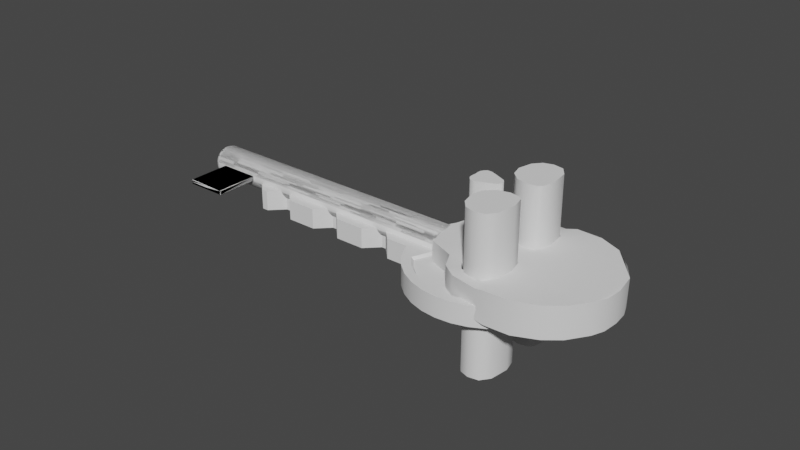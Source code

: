 # Source: skeleton_key_decimate.blend  (saved by Blender 2.80.47; exported with 4.5.12 LTS)
import bpy
from mathutils import Matrix  # noqa: F401  (used for matrix-valued properties, if any)

bpy.ops.wm.read_factory_settings(use_empty=True)
scene = bpy.context.scene
scene.name = 'Scene'

# ---- collections
col_collection = bpy.data.collections.new('Collection'); scene.collection.children.link(col_collection)
col_skeletonkey = bpy.data.collections.new('SkeletonKey'); scene.collection.children.link(col_skeletonkey)

# ---- node groups
ng_auto_smooth = bpy.data.node_groups.new('Auto Smooth', 'GeometryNodeTree')
_s = ng_auto_smooth.interface.new_socket(name='Geometry', in_out='OUTPUT', socket_type='NodeSocketGeometry')
_s = ng_auto_smooth.interface.new_socket(name='Geometry', in_out='INPUT', socket_type='NodeSocketGeometry')
_s = ng_auto_smooth.interface.new_socket(name='Angle', in_out='INPUT', socket_type='NodeSocketFloat')
_s.subtype = 'ANGLE'
_s.min_value = 0.0
_s.max_value = 3.142
ng_auto_smooth.is_modifier = True
_N = ng_auto_smooth.nodes; _L = ng_auto_smooth.links
n0 = _N.new('NodeGroupOutput'); n0.name = 'Group Output'; n0.location = (480, -100)
n1 = _N.new('NodeGroupInput'); n1.name = 'Group Input'; n1.location = (-420, -300)
n2 = _N.new('NodeGroupInput'); n2.name = 'Group Input.001'; n2.location = (-60, -100)
n3 = _N.new('GeometryNodeSetShadeSmooth'); n3.name = 'Set Shade Smooth'; n3.location = (120, -100)
n3.domain = 'EDGE'
n4 = _N.new('GeometryNodeSetShadeSmooth'); n4.name = 'Set Shade Smooth.001'; n4.location = (300, -100)
n5 = _N.new('GeometryNodeInputMeshEdgeAngle'); n5.name = 'Edge Angle'; n5.location = (-420, -220)
n6 = _N.new('GeometryNodeInputEdgeSmooth'); n6.name = 'Is Edge Smooth'; n6.location = (-60, -160)
n7 = _N.new('GeometryNodeInputShadeSmooth'); n7.name = 'Is Face Smooth'; n7.location = (-240, -340)
n8 = _N.new('FunctionNodeBooleanMath'); n8.name = 'Boolean Math'; n8.location = (-60, -220)
n9 = _N.new('FunctionNodeCompare'); n9.name = 'Compare'; n9.location = (-240, -180)
n9.operation = 'LESS_EQUAL'
_L.new(n5.outputs[0], n9.inputs[0])
_L.new(n4.outputs[0], n0.inputs[0])
_L.new(n1.outputs[1], n9.inputs[1])
_L.new(n9.outputs[0], n8.inputs[0])
_L.new(n7.outputs[0], n8.inputs[1])
_L.new(n2.outputs[0], n3.inputs[0])
_L.new(n6.outputs[0], n3.inputs[1])
_L.new(n3.outputs[0], n4.inputs[0])
_L.new(n8.outputs[0], n3.inputs[2])
n0.is_active_output = True

# ---- world
world_world = bpy.data.worlds.new('World'); scene.world = world_world
world_world.use_nodes = True; world_world.node_tree.nodes.clear()
_N = world_world.node_tree.nodes; _L = world_world.node_tree.links
n0 = _N.new('ShaderNodeOutputWorld'); n0.name = 'World Output'; n0.location = (300, 300)
n1 = _N.new('ShaderNodeBackground'); n1.name = 'Background'; n1.location = (10, 300)
n1.inputs[0].default_value = (0.05088, 0.05088, 0.05088, 1.0)
_L.new(n1.outputs[0], n0.inputs[0])
n0.is_active_output = True
world_world.color = (0.05088, 0.05088, 0.05088)
world_world.use_sun_shadow = False
world_world.sun_shadow_jitter_overblur = 0.0

# ---- meshes
me_circle_002 = bpy.data.meshes.new('Circle.002')
me_circle_002.from_pydata([(0.9573, 1.957, -0.01304), (0.7622, 1.938, -0.01304), (0.5746, 1.881, -0.01304), (0.4017, 1.789, -0.01304), (0.2502, 1.664, -0.01304), (0.1258, 1.513, -0.01304), (0.03339, 1.34, -0.01304), (-0.02352, 1.152, -0.01304), (-0.04273, 0.9571, -0.01304), (-0.02352, 0.762, -0.01304), (0.03339, 0.5744, -0.01304), (0.05636, 0.5314, -0.01304), (-1.777, -1.307, -0.01304), (0.5242, 0.06014, -0.01304), (0.5746, 0.03318, -0.01304), (0.7622, -0.02373, -0.01304), (0.9573, -0.04294, -0.01304), (1.152, -0.02373, -0.01304), (1.34, 0.03318, -0.01304), (1.513, 0.1256, -0.01304), (1.664, 0.25, -0.01304), (1.789, 0.4015, -0.01304), (1.881, 0.5744, -0.01304), (1.938, 0.762, -0.01304), (1.957, 0.9571, -0.01304), (1.938, 1.152, -0.01304), (1.881, 1.34, -0.01304), (1.789, 1.513, -0.01304), (1.664, 1.664, -0.01304), (1.513, 1.789, -0.01304), (1.34, 1.881, -0.01304), (1.152, 1.938, -0.01304), (-1.141, -1.613, -0.01304), (0.9573, 1.957, -0.1665), (0.7622, 1.938, -0.1665), (0.5746, 1.881, -0.1665), (0.4017, 1.789, -0.1665), (0.2502, 1.664, -0.1665), (0.1258, 1.513, -0.1665), (0.03339, 1.34, -0.1665), (-0.02352, 1.152, -0.1665), (-0.04273, 0.9571, -0.1665), (-0.02352, 0.762, -0.1665), (0.03339, 0.5744, -0.1665), (0.05636, 0.5314, -0.1665), (-1.777, -1.307, -0.1665), (0.5242, 0.06014, -0.1665), (0.5746, 0.03318, -0.1665), (0.7622, -0.02373, -0.1665), (0.9573, -0.04294, -0.1665), (1.152, -0.02373, -0.1665), (1.34, 0.03318, -0.1665), (1.513, 0.1256, -0.1665), (1.664, 0.25, -0.1665), (1.789, 0.4015, -0.1665), (1.881, 0.5744, -0.1665), (1.938, 0.762, -0.1665), (1.957, 0.9571, -0.1665), (1.938, 1.152, -0.1665), (1.881, 1.34, -0.1665), (1.789, 1.513, -0.1665), (1.664, 1.664, -0.1665), (1.513, 1.789, -0.1665), (1.34, 1.881, -0.1665), (1.152, 1.938, -0.1665), (-1.141, -1.613, -0.1665), (-1.728, -1.613, -0.01304), (-1.777, -1.565, -0.01304), (-1.777, -1.565, -0.1665), (-1.728, -1.613, -0.1665)], [], [(66, 69, 65, 32), (2, 35, 36, 3), (29, 62, 63, 30), (16, 49, 50, 17), (3, 36, 37, 4), (30, 63, 64, 31), (17, 50, 51, 18), (4, 37, 38, 5), (31, 64, 33, 0), (18, 51, 52, 19), (5, 38, 39, 6), (1, 2, 3, 4, 5, 6, 7, 8, 9, 10, 11, 12, 67, 66, 32, 13, 14, 15, 16, 17, 18, 19, 20, 21, 22, 23, 24, 25, 26, 27, 28, 29, 30, 31, 0), (19, 52, 53, 20), (6, 39, 40, 7), (34, 33, 64, 63, 62, 61, 60, 59, 58, 57, 56, 55, 54, 53, 52, 51, 50, 49, 48, 47, 46, 65, 69, 68, 45, 44, 43, 42, 41, 40, 39, 38, 37, 36, 35), (20, 53, 54, 21), (7, 40, 41, 8), (21, 54, 55, 22), (8, 41, 42, 9), (22, 55, 56, 23), (9, 42, 43, 10), (23, 56, 57, 24), (10, 43, 44, 11), (24, 57, 58, 25), (32, 65, 46, 13), (25, 58, 59, 26), (11, 44, 45, 12), (26, 59, 60, 27), (13, 46, 47, 14), (0, 33, 34, 1), (27, 60, 61, 28), (14, 47, 48, 15), (1, 34, 35, 2), (28, 61, 62, 29), (15, 48, 49, 16), (66, 67, 68, 69), (12, 45, 68, 67)])
me_circle_002.polygons.foreach_set('use_smooth', [0, 1, 1, 1, 1, 1, 1, 1, 1, 1, 1, 0, 1, 1, 0, 1, 1, 1, 1, 1, 1, 1, 1, 1, 0, 1, 0, 1, 1, 1, 1, 1, 1, 1, 1, 0, 0])
_k = set([(0, 1), (0, 31), (1, 2), (2, 3), (3, 4), (4, 5), (5, 6), (6, 7), (7, 8), (8, 9), (9, 10), (10, 11), (11, 12), (11, 44), (12, 67), (13, 14), (13, 32), (13, 46), (14, 15), (15, 16), (16, 17), (17, 18), (18, 19), (19, 20), (20, 21), (21, 22), (22, 23), (23, 24), (24, 25), (25, 26), (26, 27), (27, 28), (28, 29), (29, 30), (30, 31), (32, 66), (33, 34), (33, 64), (34, 35), (35, 36), (36, 37), (37, 38), (38, 39), (39, 40), (40, 41), (41, 42), (42, 43), (43, 44), (44, 45), (45, 68), (46, 47), (46, 65), (47, 48), (48, 49), (49, 50), (50, 51), (51, 52), (52, 53), (53, 54), (54, 55), (55, 56), (56, 57), (57, 58), (58, 59), (59, 60), (60, 61), (61, 62), (62, 63), (63, 64), (65, 69), (66, 67), (68, 69)])
me_circle_002.attributes.new('sharp_edge', 'BOOLEAN', 'EDGE').data.foreach_set('value', [ (min(e.vertices), max(e.vertices)) in _k for e in me_circle_002.edges])
_uv = me_circle_002.uv_layers.new(name='UVMap')
_uv.uv.foreach_set('vector', [0.0, 0.0, 0.0, 0.0, 0.0, 0.0, 0.0, 0.0, 0.0, 0.0, 0.0, 0.0, 0.0, 0.0, 0.0, 0.0, 0.0, 0.0, 0.0, 0.0, 0.0, 0.0, 0.0, 0.0, 0.0, 0.0, 0.0, 0.0, 0.0, 0.0, 0.0, 0.0, 0.0, 0.0, 0.0, 0.0, 0.0, 0.0, 0.0, 0.0, 0.0, 0.0, 0.0, 0.0, 0.0, 0.0, 0.0, 0.0, 0.0, 0.0, 0.0, 0.0, 0.0, 0.0, 0.0, 0.0, 0.0, 0.0, 0.0, 0.0, 0.0, 0.0, 0.0, 0.0, 0.0, 0.0, 0.0, 0.0, 0.0, 0.0, 0.0, 0.0, 0.0, 0.0, 0.0, 0.0, 0.0, 0.0, 0.0, 0.0, 0.0, 0.0, 0.0, 0.0, 0.0, 0.0, 0.0, 0.0, 0.0, 0.0, 0.0, 0.0, 0.0, 0.0, 0.0, 0.0, 0.0, 0.0, 0.0, 0.0, 0.0, 0.0, 0.0, 0.0, 0.0, 0.0, 0.0, 0.0, 0.0, 0.0, 0.0, 0.0, 0.0, 0.0, 0.0, 0.0, 0.0, 0.0, 0.0, 0.0, 0.0, 0.0, 0.0, 0.0, 0.0, 0.0, 0.0, 0.0, 0.0, 0.0, 0.0, 0.0, 0.0, 0.0, 0.0, 0.0, 0.0, 0.0, 0.0, 0.0, 0.0, 0.0, 0.0, 0.0, 0.0, 0.0, 0.0, 0.0, 0.0, 0.0, 0.0, 0.0, 0.0, 0.0, 0.0, 0.0, 0.0, 0.0, 0.0, 0.0, 0.0, 0.0, 0.0, 0.0, 0.0, 0.0, 0.0, 0.0, 0.0, 0.0, 0.0, 0.0, 0.0, 0.0, 0.0, 0.0, 0.0, 0.0, 0.0, 0.0, 0.0, 0.0, 0.0, 0.0, 0.0, 0.0, 0.0, 0.0, 0.0, 0.0, 0.0, 0.0, 0.0, 0.0, 0.0, 0.0, 0.0, 0.0, 0.0, 0.0, 0.0, 0.0, 0.0, 0.0, 0.0, 0.0, 0.0, 0.0, 0.0, 0.0, 0.0, 0.0, 0.0, 0.0, 0.0, 0.0, 0.0, 0.0, 0.0, 0.0, 0.0, 0.0, 0.0, 0.0, 0.0, 0.0, 0.0, 0.0, 0.0, 0.0, 0.0, 0.0, 0.0, 0.0, 0.0, 0.0, 0.0, 0.0, 0.0, 0.0, 0.0, 0.0, 0.0, 0.0, 0.0, 0.0, 0.0, 0.0, 0.0, 0.0, 0.0, 0.0, 0.0, 0.0, 0.0, 0.0, 0.0, 0.0, 0.0, 0.0, 0.0, 0.0, 0.0, 0.0, 0.0, 0.0, 0.0, 0.0, 0.0, 0.0, 0.0, 0.0, 0.0, 0.0, 0.0, 0.0, 0.0, 0.0, 0.0, 0.0, 0.0, 0.0, 0.0, 0.0, 0.0, 0.0, 0.0, 0.0, 0.0, 0.0, 0.0, 0.0, 0.0, 0.0, 0.0, 0.0, 0.0, 0.0, 0.0, 0.0, 0.0, 0.0, 0.0, 0.0, 0.0, 0.0, 0.0, 0.0, 0.0, 0.0, 0.0, 0.0, 0.0, 0.0, 0.0, 0.0, 0.0, 0.0, 0.0, 0.0, 0.0, 0.0, 0.0, 0.0, 0.0, 0.0, 0.0, 0.0, 0.0, 0.0, 0.0, 0.0, 0.0, 0.0, 0.0, 0.0, 0.0, 0.0, 0.0, 0.0, 0.0, 0.0, 0.0, 0.0, 0.0, 0.0, 0.0, 0.0, 0.0, 0.0, 0.0, 0.0, 0.0, 0.0, 0.0, 0.0, 0.0, 0.0, 0.0, 0.0, 0.0, 0.0, 0.0, 0.0, 0.0, 0.0, 0.0, 0.0, 0.0, 0.0, 0.0, 0.0, 0.0, 0.0, 0.0, 0.0, 0.0, 0.0, 0.0, 0.0, 0.0, 0.0, 0.0, 0.0, 0.0, 0.0, 0.0, 0.0, 0.0, 0.0, 0.0, 0.0, 0.0, 0.0, 0.0, 0.0, 0.0, 0.0, 0.0, 0.0, 0.0, 0.0, 0.0, 0.0, 0.0, 0.0, 0.0, 0.0, 0.0, 0.0, 0.0, 0.0, 0.0, 0.0, 0.0, 0.0, 0.0, 0.0, 0.0, 0.0])
me_circle_002.use_remesh_preserve_volume = False
me_circle_002.use_remesh_preserve_attributes = False
me_circle_002.use_mirror_vertex_groups = False
me_circle_002.update()
me_circle_003 = bpy.data.meshes.new('Circle.003')
me_circle_003.from_pydata([(1.372, 1.461, -0.4635), (1.265, 1.517, -0.4635), (1.156, 1.533, -0.4635), (1.061, 1.505, -0.4635), (0.9942, 1.439, -0.4635), (0.9666, 1.344, -0.4635), (0.982, 1.234, -0.4635), (1.038, 1.128, -0.4635), (1.126, 1.039, -0.4635), (1.233, 0.9834, -0.4635), (1.342, 0.968, -0.4635), (1.437, 0.9957, -0.4635), (1.504, 1.062, -0.4635), (1.531, 1.157, -0.4635), (1.516, 1.266, -0.4635), (1.46, 1.373, -0.4635), (1.372, 1.461, 0.2176), (1.265, 1.517, 0.2176), (1.156, 1.533, 0.2176), (1.061, 1.505, 0.2176), (0.9942, 1.439, 0.2176), (0.9666, 1.344, 0.2176), (0.982, 1.234, 0.2176), (1.038, 1.128, 0.2176), (1.126, 1.039, 0.2176), (1.233, 0.9834, 0.2176), (1.342, 0.968, 0.2176), (1.437, 0.9957, 0.2176), (1.504, 1.062, 0.2176), (1.531, 1.157, 0.2176), (1.516, 1.266, 0.2176), (1.46, 1.373, 0.2176), (1.32, 1.494, -0.4635), (1.21, 1.531, -0.4635), (1.105, 1.524, -0.4635), (1.023, 1.476, -0.4635), (0.9752, 1.394, -0.4635), (0.9689, 1.29, -0.4635), (1.005, 1.18, -0.4635), (1.079, 1.08, -0.4635), (1.178, 1.007, -0.4635), (1.288, 0.9704, -0.4635), (1.393, 0.9766, -0.4635), (1.475, 1.025, -0.4635), (1.523, 1.107, -0.4635), (1.529, 1.211, -0.4635), (1.493, 1.321, -0.4635), (1.419, 1.421, -0.4635), (1.32, 1.494, 0.2176), (1.21, 1.531, 0.2176), (1.105, 1.524, 0.2176), (1.023, 1.476, 0.2176), (0.9752, 1.394, 0.2176), (0.9689, 1.29, 0.2176), (1.005, 1.18, 0.2176), (1.079, 1.08, 0.2176), (1.178, 1.007, 0.2176), (1.288, 0.9704, 0.2176), (1.393, 0.9766, 0.2176), (1.475, 1.025, 0.2176), (1.523, 1.107, 0.2176), (1.529, 1.211, 0.2176), (1.493, 1.321, 0.2176), (1.419, 1.421, 0.2176)], [], [(45, 61, 29, 13), (23, 54, 38, 7), (38, 54, 22, 6), (31, 62, 46, 15), (46, 62, 30, 14), (24, 55, 39, 8), (39, 55, 23, 7), (17, 48, 32, 1), (32, 48, 16, 0), (0, 16, 63, 47), (47, 63, 31, 15), (25, 56, 40, 9), (40, 56, 24, 8), (18, 49, 33, 2), (33, 49, 17, 1), (26, 57, 41, 10), (41, 57, 25, 9), (19, 50, 34, 3), (34, 50, 18, 2), (27, 58, 42, 11), (42, 58, 26, 10), (20, 51, 35, 4), (35, 51, 19, 3), (28, 59, 43, 12), (43, 59, 27, 11), (21, 52, 36, 5), (36, 52, 20, 4), (13, 29, 60, 44), (44, 60, 28, 12), (6, 22, 53, 37), (37, 53, 21, 5), (30, 61, 45, 14)])
me_circle_003.polygons.foreach_set('use_smooth', [True] * 32)
_uv = me_circle_003.uv_layers.new(name='UVMap')
_uv.uv.foreach_set('vector', [0.0, 0.0, 0.0, 0.0, 0.0, 0.0, 0.0, 0.0, 0.0, 0.0, 0.0, 0.0, 0.0, 0.0, 0.0, 0.0, 0.0, 0.0, 0.0, 0.0, 0.0, 0.0, 0.0, 0.0, 0.0, 0.0, 0.0, 0.0, 0.0, 0.0, 0.0, 0.0, 0.0, 0.0, 0.0, 0.0, 0.0, 0.0, 0.0, 0.0, 0.0, 0.0, 0.0, 0.0, 0.0, 0.0, 0.0, 0.0, 0.0, 0.0, 0.0, 0.0, 0.0, 0.0, 0.0, 0.0, 0.0, 0.0, 0.0, 0.0, 0.0, 0.0, 0.0, 0.0, 0.0, 0.0, 0.0, 0.0, 0.0, 0.0, 0.0, 0.0, 0.0, 0.0, 0.0, 0.0, 0.0, 0.0, 0.0, 0.0, 0.0, 0.0, 0.0, 0.0, 0.0, 0.0, 0.0, 0.0, 0.0, 0.0, 0.0, 0.0, 0.0, 0.0, 0.0, 0.0, 0.0, 0.0, 0.0, 0.0, 0.0, 0.0, 0.0, 0.0, 0.0, 0.0, 0.0, 0.0, 0.0, 0.0, 0.0, 0.0, 0.0, 0.0, 0.0, 0.0, 0.0, 0.0, 0.0, 0.0, 0.0, 0.0, 0.0, 0.0, 0.0, 0.0, 0.0, 0.0, 0.0, 0.0, 0.0, 0.0, 0.0, 0.0, 0.0, 0.0, 0.0, 0.0, 0.0, 0.0, 0.0, 0.0, 0.0, 0.0, 0.0, 0.0, 0.0, 0.0, 0.0, 0.0, 0.0, 0.0, 0.0, 0.0, 0.0, 0.0, 0.0, 0.0, 0.0, 0.0, 0.0, 0.0, 0.0, 0.0, 0.0, 0.0, 0.0, 0.0, 0.0, 0.0, 0.0, 0.0, 0.0, 0.0, 0.0, 0.0, 0.0, 0.0, 0.0, 0.0, 0.0, 0.0, 0.0, 0.0, 0.0, 0.0, 0.0, 0.0, 0.0, 0.0, 0.0, 0.0, 0.0, 0.0, 0.0, 0.0, 0.0, 0.0, 0.0, 0.0, 0.0, 0.0, 0.0, 0.0, 0.0, 0.0, 0.0, 0.0, 0.0, 0.0, 0.0, 0.0, 0.0, 0.0, 0.0, 0.0, 0.0, 0.0, 0.0, 0.0, 0.0, 0.0, 0.0, 0.0, 0.0, 0.0, 0.0, 0.0, 0.0, 0.0, 0.0, 0.0, 0.0, 0.0, 0.0, 0.0, 0.0, 0.0, 0.0, 0.0, 0.0, 0.0, 0.0, 0.0, 0.0, 0.0, 0.0, 0.0, 0.0, 0.0, 0.0, 0.0, 0.0, 0.0, 0.0, 0.0])
me_circle_003.use_remesh_preserve_volume = False
me_circle_003.use_remesh_preserve_attributes = False
me_circle_003.use_mirror_vertex_groups = False
me_circle_003.update()
me_circle_004 = bpy.data.meshes.new('Circle.004')
me_circle_004.from_pydata([(4.077, 4.297, -0.006474), (4.24, 4.133, -0.006474), (4.067, 4.189, -0.05902), (4.139, 4.123, -0.05902), (-0.2413, -0.348, -0.006474), (-0.4045, -0.1837, -0.006474), (0.1104, 0.09406, -0.05902), (-0.2062, -0.2946, -0.01711), (0.0773, 0.0599, -0.05838), (0.04104, 0.02039, -0.05649), (0.002693, -0.02327, -0.0534), (-0.03659, -0.06976, -0.04921), (-0.07561, -0.1177, -0.04405), (-0.1132, -0.1655, -0.03806), (-0.1482, -0.2119, -0.03144), (-0.1795, -0.2554, -0.02439), (-0.3579, -0.1545, -0.01572), (0.03854, 0.1602, -0.05902), (-0.3173, -0.1281, -0.02324), (-0.2725, -0.09709, -0.03053), (-0.2249, -0.0624, -0.03737), (-0.176, -0.02509, -0.04355), (-0.1271, 0.0137, -0.04889), (-0.07983, 0.0528, -0.05322), (-0.03559, 0.09102, -0.05641), (0.00427, 0.1272, -0.05836)], [], [(7, 4, 5, 16), (6, 3, 1, 4, 7, 15, 14, 13, 12, 11, 10, 9, 8), (4, 1, 0, 5), (3, 2, 0, 1), (5, 0, 2, 17, 25, 24, 23, 22, 21, 20, 19, 18, 16), (16, 18, 15, 7), (18, 19, 14, 15), (19, 20, 13, 14), (20, 21, 12, 13), (21, 22, 11, 12), (22, 23, 10, 11), (23, 24, 9, 10), (24, 25, 8, 9), (25, 17, 6, 8), (17, 2, 3, 6)])
me_circle_004.polygons.foreach_set('use_smooth', [1, 0, 0, 0, 0, 1, 1, 1, 1, 1, 1, 1, 1, 1, 1])
_k = set([(2, 3), (2, 17), (3, 6), (4, 5), (4, 7), (5, 16), (6, 8), (7, 15), (8, 9), (9, 10), (10, 11), (11, 12), (12, 13), (13, 14), (14, 15), (16, 18), (17, 25), (18, 19), (19, 20), (20, 21), (21, 22), (22, 23), (23, 24), (24, 25)])
me_circle_004.attributes.new('sharp_edge', 'BOOLEAN', 'EDGE').data.foreach_set('value', [ (min(e.vertices), max(e.vertices)) in _k for e in me_circle_004.edges])
_uv = me_circle_004.uv_layers.new(name='UVMap')
_uv.uv.foreach_set('vector', [0.0, 0.0, 0.0, 0.0, 0.0, 0.0, 0.0, 0.0, 0.0, 0.0, 0.0, 0.0, 0.0, 0.0, 0.0, 0.0, 0.0, 0.0, 0.0, 0.0, 0.0, 0.0, 0.0, 0.0, 0.0, 0.0, 0.0, 0.0, 0.0, 0.0, 0.0, 0.0, 0.0, 0.0, 0.0, 0.0, 0.0, 0.0, 0.0, 0.0, 0.0, 0.0, 0.0, 0.0, 0.0, 0.0, 0.0, 0.0, 0.0, 0.0, 0.0, 0.0, 0.0, 0.0, 0.0, 0.0, 0.0, 0.0, 0.0, 0.0, 0.0, 0.0, 0.0, 0.0, 0.0, 0.0, 0.0, 0.0, 0.0, 0.0, 0.0, 0.0, 0.0, 0.0, 0.0, 0.0, 0.0, 0.0, 0.0, 0.0, 0.0, 0.0, 0.0, 0.0, 0.0, 0.0, 0.0, 0.0, 0.0, 0.0, 0.0, 0.0, 0.0, 0.0, 0.0, 0.0, 0.0, 0.0, 0.0, 0.0, 0.0, 0.0, 0.0, 0.0, 0.0, 0.0, 0.0, 0.0, 0.0, 0.0, 0.0, 0.0, 0.0, 0.0, 0.0, 0.0, 0.0, 0.0, 0.0, 0.0, 0.0, 0.0, 0.0, 0.0, 0.0, 0.0, 0.0, 0.0, 0.0, 0.0, 0.0, 0.0, 0.0, 0.0, 0.0, 0.0, 0.0, 0.0, 0.0, 0.0, 0.0, 0.0, 0.0, 0.0, 0.0, 0.0, 0.0, 0.0, 0.0, 0.0, 0.0, 0.0, 0.0, 0.0, 0.0, 0.0])
me_circle_004.use_remesh_preserve_volume = False
me_circle_004.use_remesh_preserve_attributes = False
me_circle_004.use_mirror_vertex_groups = False
me_circle_004.update()
me_plane = bpy.data.meshes.new('Plane')
me_plane.from_pydata([(-1.084, -1.829, 0.1333), (-1.084, -1.829, -0.3509), (-1.084, -1.268, 0.1333), (-0.5233, -1.268, 0.1333), (-1.084, -1.268, -0.3509), (-0.5233, -1.268, -0.3509)], [], [(2, 0, 3), (4, 5, 1), (2, 3, 5, 4), (3, 0, 1, 5), (0, 2, 4, 1)])
_uv = me_plane.uv_layers.new(name='UVMap')
_uv.uv.foreach_set('vector', [0.0, 0.0, 0.0, 0.0, 0.0, 0.0, 0.0, 0.0, 0.0, 0.0, 0.0, 0.0, 0.0, 0.0, 0.0, 0.0, 0.0, 0.0, 0.0, 0.0, 0.0, 0.0, 0.0, 0.0, 0.0, 0.0, 0.0, 0.0, 0.0, 0.0, 0.0, 0.0, 0.0, 0.0, 0.0, 0.0])
me_plane.use_remesh_preserve_volume = False
me_plane.use_remesh_preserve_attributes = False
me_plane.use_mirror_vertex_groups = False
me_plane.update()
me_circle_005 = bpy.data.meshes.new('Circle.005')
me_circle_005.from_pydata([(1.433, 1.556, -0.02653), (1.282, 1.632, -0.02653), (1.126, 1.65, -0.02653), (0.9887, 1.607, -0.02653), (0.8911, 1.509, -0.02653), (0.848, 1.372, -0.02653), (0.866, 1.216, -0.02653), (0.9422, 1.066, -0.02653), (1.065, 0.9427, -0.02653), (1.216, 0.8665, -0.02653), (1.372, 0.8486, -0.02653), (1.509, 0.8917, -0.02653), (1.606, 0.9892, -0.02653), (1.65, 1.126, -0.02653), (1.632, 1.282, -0.02653), (1.555, 1.433, -0.02653), (1.359, 1.601, -0.02653), (1.203, 1.649, -0.02653), (1.054, 1.636, -0.02653), (0.9339, 1.564, -0.02653), (0.8622, 1.445, -0.02653), (0.8493, 1.295, -0.02653), (0.8973, 1.139, -0.02653), (0.9988, 0.9994, -0.02653), (1.138, 0.8979, -0.02653), (1.295, 0.8499, -0.02653), (1.444, 0.8627, -0.02653), (1.564, 0.9344, -0.02653), (1.635, 1.054, -0.02653), (1.648, 1.203, -0.02653), (1.6, 1.36, -0.02653), (1.499, 1.499, -0.02653), (0.952, 1.82, -0.02653), (0.784, 1.804, -0.02653), (0.6225, 1.756, -0.02653), (0.4739, 1.676, -0.02653), (0.3437, 1.57, -0.02653), (0.2369, 1.44, -0.02653), (0.1578, 1.291, -0.02653), (0.1092, 1.129, -0.02653), (0.09316, 0.9614, -0.02653), (0.1102, 0.7933, -0.02653), (0.2627, 0.7345, -0.02653), (0.4118, 0.6545, -0.02653), (0.5426, 0.547, -0.02653), (0.6501, 0.4162, -0.02653), (0.7302, 0.267, -0.02653), (0.7889, 0.1146, -0.02653), (0.957, 0.09753, -0.02653), (1.125, 0.1136, -0.02653), (1.286, 0.1621, -0.02653), (1.435, 0.2413, -0.02653), (1.565, 0.348, -0.02653), (1.672, 0.4782, -0.02653), (1.751, 0.6269, -0.02653), (1.8, 0.7884, -0.02653), (1.816, 0.9563, -0.02653), (1.799, 1.124, -0.02653), (1.749, 1.286, -0.02653), (1.669, 1.435, -0.02653), (1.562, 1.566, -0.02653), (1.431, 1.674, -0.02653), (1.282, 1.754, -0.02653), (1.12, 1.803, -0.02653), (1.39, 1.492, 0.03846), (1.267, 1.556, 0.03846), (1.142, 1.574, 0.03846), (1.032, 1.542, 0.03846), (0.9558, 1.466, 0.03846), (0.9241, 1.357, 0.03846), (0.9417, 1.231, 0.03846), (1.006, 1.108, 0.03846), (1.108, 1.007, 0.03846), (1.23, 0.9423, 0.03846), (1.356, 0.9246, 0.03846), (1.465, 0.9564, 0.03846), (1.542, 1.033, 0.03846), (1.573, 1.142, 0.03846), (1.556, 1.268, 0.03846), (1.491, 1.391, 0.03846), (1.33, 1.53, 0.03846), (1.204, 1.571, 0.03846), (1.084, 1.564, 0.03846), (0.9891, 1.509, 0.03846), (0.9339, 1.414, 0.03846), (0.9267, 1.295, 0.03846), (0.9686, 1.168, 0.03846), (1.053, 1.054, 0.03846), (1.167, 0.9692, 0.03846), (1.294, 0.9273, 0.03846), (1.414, 0.9345, 0.03846), (1.509, 0.9896, 0.03846), (1.564, 1.084, 0.03846), (1.571, 1.204, 0.03846), (1.529, 1.331, 0.03846), (1.444, 1.445, 0.03846), (0.9518, 1.915, 0.03846), (0.7647, 1.897, 0.03846), (0.5847, 1.842, 0.03846), (0.4189, 1.754, 0.03846), (0.2736, 1.634, 0.03846), (0.1543, 1.489, 0.03846), (0.06566, 1.323, 0.03846), (0.01108, 1.143, 0.03846), (-0.00735, 0.9561, 0.03846), (0.01108, 0.769, 0.03846), (0.1806, 0.7041, 0.03846), (0.3465, 0.6155, 0.03846), (0.4918, 0.4962, 0.03846), (0.6111, 0.3508, 0.03846), (0.6997, 0.185, 0.03846), (0.7647, 0.01544, 0.03846), (0.9518, -0.002985, 0.03846), (1.139, 0.01545, 0.03846), (1.319, 0.07003, 0.03846), (1.485, 0.1587, 0.03846), (1.63, 0.2779, 0.03846), (1.749, 0.4233, 0.03846), (1.838, 0.5891, 0.03846), (1.892, 0.769, 0.03846), (1.911, 0.9562, 0.03846), (1.892, 1.143, 0.03846), (1.838, 1.323, 0.03846), (1.749, 1.489, 0.03846), (1.63, 1.634, 0.03846), (1.485, 1.754, 0.03846), (1.319, 1.842, 0.03846), (1.139, 1.897, 0.03846)], [], [(60, 31, 0, 16, 1, 17, 2, 18, 3, 19, 4, 20, 5, 21, 6, 22, 7, 23, 44, 43, 42, 41, 40, 39, 38, 37, 36, 35, 34, 33, 32, 63, 62, 61), (44, 23, 8, 24, 9, 25, 10, 26, 11, 27, 12, 28, 13, 29, 14, 30, 15, 31, 60, 59, 58, 57, 56, 55, 54, 53, 52, 51, 50, 49, 48, 47, 46, 45), (124, 125, 126, 127, 96, 97, 98, 99, 100, 101, 102, 103, 104, 105, 106, 107, 108, 87, 71, 86, 70, 85, 69, 84, 68, 83, 67, 82, 66, 81, 65, 80, 64, 95), (108, 109, 110, 111, 112, 113, 114, 115, 116, 117, 118, 119, 120, 121, 122, 123, 124, 95, 79, 94, 78, 93, 77, 92, 76, 91, 75, 90, 74, 89, 73, 88, 72, 87), (57, 121, 120, 56), (31, 95, 64, 0), (18, 82, 67, 3), (58, 122, 121, 57), (15, 79, 95, 31), (2, 66, 82, 18), (59, 123, 122, 58), (33, 97, 96, 32), (19, 83, 68, 4), (60, 124, 123, 59), (34, 98, 97, 33), (3, 67, 83, 19), (61, 125, 124, 60), (35, 99, 98, 34), (20, 84, 69, 5), (62, 126, 125, 61), (36, 100, 99, 35), (4, 68, 84, 20), (63, 127, 126, 62), (37, 101, 100, 36), (21, 85, 70, 6), (32, 96, 127, 63), (38, 102, 101, 37), (5, 69, 85, 21), (39, 103, 102, 38), (22, 86, 71, 7), (40, 104, 103, 39), (6, 70, 86, 22), (41, 105, 104, 40), (23, 87, 72, 8), (42, 106, 105, 41), (7, 71, 87, 23), (43, 107, 106, 42), (24, 88, 73, 9), (44, 108, 107, 43), (8, 72, 88, 24), (45, 109, 108, 44), (25, 89, 74, 10), (46, 110, 109, 45), (9, 73, 89, 25), (47, 111, 110, 46), (26, 90, 75, 11), (48, 112, 111, 47), (10, 74, 90, 26), (49, 113, 112, 48), (27, 91, 76, 12), (50, 114, 113, 49), (11, 75, 91, 27), (51, 115, 114, 50), (28, 92, 77, 13), (52, 116, 115, 51), (12, 76, 92, 28), (53, 117, 116, 52), (29, 93, 78, 14), (16, 80, 65, 1), (54, 118, 117, 53), (13, 77, 93, 29), (0, 64, 80, 16), (55, 119, 118, 54), (30, 94, 79, 15), (17, 81, 66, 2), (56, 120, 119, 55), (14, 78, 94, 30), (1, 65, 81, 17)])
me_circle_005.polygons.foreach_set('use_smooth', [True] * 68)
_k = set([(0, 16), (0, 31), (1, 16), (1, 17), (2, 17), (2, 18), (3, 18), (3, 19), (4, 19), (4, 20), (5, 20), (5, 21), (6, 21), (6, 22), (7, 22), (7, 23), (8, 23), (8, 24), (9, 24), (9, 25), (10, 25), (10, 26), (11, 26), (11, 27), (12, 27), (12, 28), (13, 28), (13, 29), (14, 29), (14, 30), (15, 30), (15, 31), (32, 33), (32, 63), (33, 34), (34, 35), (35, 36), (36, 37), (37, 38), (38, 39), (39, 40), (40, 41), (41, 42), (42, 43), (43, 44), (44, 45), (45, 46), (46, 47), (47, 48), (48, 49), (49, 50), (50, 51), (51, 52), (52, 53), (53, 54), (54, 55), (55, 56), (56, 57), (57, 58), (58, 59), (59, 60), (60, 61), (61, 62), (62, 63)])
me_circle_005.attributes.new('sharp_edge', 'BOOLEAN', 'EDGE').data.foreach_set('value', [ (min(e.vertices), max(e.vertices)) in _k for e in me_circle_005.edges])
_uv = me_circle_005.uv_layers.new(name='UVMap')
_uv.uv.foreach_set('vector', [0.0, 0.0, 0.0, 0.0, 0.0, 0.0, 0.0, 0.0, 0.0, 0.0, 0.0, 0.0, 0.0, 0.0, 0.0, 0.0, 0.0, 0.0, 0.0, 0.0, 0.0, 0.0, 0.0, 0.0, 0.0, 0.0, 0.0, 0.0, 0.0, 0.0, 0.0, 0.0, 0.0, 0.0, 0.0, 0.0, 0.0, 0.0, 0.0, 0.0, 0.0, 0.0, 0.0, 0.0, 0.0, 0.0, 0.0, 0.0, 0.0, 0.0, 0.0, 0.0, 0.0, 0.0, 0.0, 0.0, 0.0, 0.0, 0.0, 0.0, 0.0, 0.0, 0.0, 0.0, 0.0, 0.0, 0.0, 0.0, 0.0, 0.0, 0.0, 0.0, 0.0, 0.0, 0.0, 0.0, 0.0, 0.0, 0.0, 0.0, 0.0, 0.0, 0.0, 0.0, 0.0, 0.0, 0.0, 0.0, 0.0, 0.0, 0.0, 0.0, 0.0, 0.0, 0.0, 0.0, 0.0, 0.0, 0.0, 0.0, 0.0, 0.0, 0.0, 0.0, 0.0, 0.0, 0.0, 0.0, 0.0, 0.0, 0.0, 0.0, 0.0, 0.0, 0.0, 0.0, 0.0, 0.0, 0.0, 0.0, 0.0, 0.0, 0.0, 0.0, 0.0, 0.0, 0.0, 0.0, 0.0, 0.0, 0.0, 0.0, 0.0, 0.0, 0.0, 0.0, 0.0, 0.0, 0.0, 0.0, 0.0, 0.0, 0.0, 0.0, 0.0, 0.0, 0.0, 0.0, 0.0, 0.0, 0.0, 0.0, 0.0, 0.0, 0.0, 0.0, 0.0, 0.0, 0.0, 0.0, 0.0, 0.0, 0.0, 0.0, 0.0, 0.0, 0.0, 0.0, 0.0, 0.0, 0.0, 0.0, 0.0, 0.0, 0.0, 0.0, 0.0, 0.0, 0.0, 0.0, 0.0, 0.0, 0.0, 0.0, 0.0, 0.0, 0.0, 0.0, 0.0, 0.0, 0.0, 0.0, 0.0, 0.0, 0.0, 0.0, 0.0, 0.0, 0.0, 0.0, 0.0, 0.0, 0.0, 0.0, 0.0, 0.0, 0.0, 0.0, 0.0, 0.0, 0.0, 0.0, 0.0, 0.0, 0.0, 0.0, 0.0, 0.0, 0.0, 0.0, 0.0, 0.0, 0.0, 0.0, 0.0, 0.0, 0.0, 0.0, 0.0, 0.0, 0.0, 0.0, 0.0, 0.0, 0.0, 0.0, 0.0, 0.0, 0.0, 0.0, 0.0, 0.0, 0.0, 0.0, 0.0, 0.0, 0.0, 0.0, 0.0, 0.0, 0.0, 0.0, 0.0, 0.0, 0.0, 0.0, 0.0, 0.0, 0.0, 0.0, 0.0, 0.0, 0.0, 0.0, 0.0, 0.0, 0.0, 0.0, 0.0, 0.0, 0.0, 0.0, 0.0, 0.0, 0.0, 0.0, 0.0, 0.0, 0.0, 0.0, 0.0, 0.0, 0.0, 0.0, 0.0, 0.0, 0.0, 0.0, 0.0, 0.0, 0.0, 0.0, 0.0, 0.0, 0.0, 0.0, 0.0, 0.0, 0.0, 0.0, 0.0, 0.0, 0.0, 0.0, 0.0, 0.0, 0.0, 0.0, 0.0, 0.0, 0.0, 0.0, 0.0, 0.0, 0.0, 0.0, 0.0, 0.0, 0.0, 0.0, 0.0, 0.0, 0.0, 0.0, 0.0, 0.0, 0.0, 0.0, 0.0, 0.0, 0.0, 0.0, 0.0, 0.0, 0.0, 0.0, 0.0, 0.0, 0.0, 0.0, 0.0, 0.0, 0.0, 0.0, 0.0, 0.0, 0.0, 0.0, 0.0, 0.0, 0.0, 0.0, 0.0, 0.0, 0.0, 0.0, 0.0, 0.0, 0.0, 0.0, 0.0, 0.0, 0.0, 0.0, 0.0, 0.0, 0.0, 0.0, 0.0, 0.0, 0.0, 0.0, 0.0, 0.0, 0.0, 0.0, 0.0, 0.0, 0.0, 0.0, 0.0, 0.0, 0.0, 0.0, 0.0, 0.0, 0.0, 0.0, 0.0, 0.0, 0.0, 0.0, 0.0, 0.0, 0.0, 0.0, 0.0, 0.0, 0.0, 0.0, 0.0, 0.0, 0.0, 0.0, 0.0, 0.0, 0.0, 0.0, 0.0, 0.0, 0.0, 0.0, 0.0, 0.0, 0.0, 0.0, 0.0, 0.0, 0.0, 0.0, 0.0, 0.0, 0.0, 0.0, 0.0, 0.0, 0.0, 0.0, 0.0, 0.0, 0.0, 0.0, 0.0, 0.0, 0.0, 0.0, 0.0, 0.0, 0.0, 0.0, 0.0, 0.0, 0.0, 0.0, 0.0, 0.0, 0.0, 0.0, 0.0, 0.0, 0.0, 0.0, 0.0, 0.0, 0.0, 0.0, 0.0, 0.0, 0.0, 0.0, 0.0, 0.0, 0.0, 0.0, 0.0, 0.0, 0.0, 0.0, 0.0, 0.0, 0.0, 0.0, 0.0, 0.0, 0.0, 0.0, 0.0, 0.0, 0.0, 0.0, 0.0, 0.0, 0.0, 0.0, 0.0, 0.0, 0.0, 0.0, 0.0, 0.0, 0.0, 0.0, 0.0, 0.0, 0.0, 0.0, 0.0, 0.0, 0.0, 0.0, 0.0, 0.0, 0.0, 0.0, 0.0, 0.0, 0.0, 0.0, 0.0, 0.0, 0.0, 0.0, 0.0, 0.0, 0.0, 0.0, 0.0, 0.0, 0.0, 0.0, 0.0, 0.0, 0.0, 0.0, 0.0, 0.0, 0.0, 0.0, 0.0, 0.0, 0.0, 0.0, 0.0, 0.0, 0.0, 0.0, 0.0, 0.0, 0.0, 0.0, 0.0, 0.0, 0.0, 0.0, 0.0, 0.0, 0.0, 0.0, 0.0, 0.0, 0.0, 0.0, 0.0, 0.0, 0.0, 0.0, 0.0, 0.0, 0.0, 0.0, 0.0, 0.0, 0.0, 0.0, 0.0, 0.0, 0.0, 0.0, 0.0, 0.0, 0.0, 0.0, 0.0, 0.0, 0.0, 0.0, 0.0, 0.0, 0.0, 0.0, 0.0, 0.0, 0.0, 0.0, 0.0, 0.0, 0.0, 0.0, 0.0, 0.0, 0.0, 0.0, 0.0, 0.0, 0.0, 0.0, 0.0, 0.0, 0.0, 0.0, 0.0, 0.0, 0.0, 0.0, 0.0, 0.0, 0.0, 0.0, 0.0, 0.0, 0.0, 0.0, 0.0, 0.0, 0.0, 0.0, 0.0, 0.0, 0.0, 0.0, 0.0, 0.0, 0.0, 0.0, 0.0, 0.0, 0.0, 0.0, 0.0, 0.0, 0.0, 0.0, 0.0, 0.0, 0.0, 0.0, 0.0, 0.0, 0.0, 0.0, 0.0, 0.0, 0.0, 0.0, 0.0, 0.0, 0.0, 0.0, 0.0, 0.0, 0.0, 0.0, 0.0, 0.0, 0.0, 0.0, 0.0, 0.0, 0.0, 0.0, 0.0, 0.0, 0.0, 0.0, 0.0, 0.0, 0.0, 0.0, 0.0, 0.0, 0.0, 0.0, 0.0, 0.0, 0.0, 0.0, 0.0, 0.0, 0.0, 0.0, 0.0, 0.0, 0.0, 0.0, 0.0, 0.0, 0.0, 0.0, 0.0, 0.0, 0.0, 0.0, 0.0, 0.0, 0.0, 0.0, 0.0, 0.0, 0.0, 0.0, 0.0, 0.0, 0.0, 0.0, 0.0, 0.0, 0.0, 0.0, 0.0, 0.0, 0.0, 0.0, 0.0, 0.0, 0.0, 0.0, 0.0, 0.0, 0.0, 0.0, 0.0, 0.0, 0.0, 0.0, 0.0, 0.0, 0.0, 0.0, 0.0, 0.0, 0.0, 0.0, 0.0, 0.0, 0.0, 0.0, 0.0, 0.0, 0.0, 0.0, 0.0, 0.0, 0.0, 0.0, 0.0, 0.0, 0.0, 0.0, 0.0, 0.0, 0.0, 0.0, 0.0, 0.0, 0.0, 0.0, 0.0, 0.0, 0.0, 0.0, 0.0, 0.0, 0.0, 0.0, 0.0, 0.0, 0.0, 0.0, 0.0, 0.0, 0.0, 0.0, 0.0, 0.0, 0.0, 0.0, 0.0, 0.0, 0.0, 0.0, 0.0, 0.0, 0.0, 0.0])
me_circle_005.use_remesh_preserve_volume = False
me_circle_005.use_remesh_preserve_attributes = False
me_circle_005.use_mirror_vertex_groups = False
me_circle_005.update()
me_cylinder = bpy.data.meshes.new('Cylinder')
me_cylinder.from_pydata([(-3.729e-08, 0.4678, -0.1088), (0.02123, 0.4678, -0.1068), (0.04165, 0.4678, -0.1006), (0.06047, 0.4678, -0.0905), (0.07697, 0.4678, -0.07697), (0.0905, 0.4678, -0.06047), (0.1006, 0.4678, -0.04165), (0.1068, 0.4678, -0.02123), (0.1088, 0.4678, -7.925e-09), (0.1068, 0.4678, 0.02123), (0.1006, 0.4678, 0.04165), (0.0905, 0.4678, 0.06047), (0.07697, 0.4678, 0.07697), (0.06047, 0.4678, 0.0905), (0.04165, 0.4678, 0.1006), (0.02123, 0.4678, 0.1068), (-7.276e-08, 0.4678, 0.1088), (-0.02123, 0.4678, 0.1068), (-0.04165, 0.4678, 0.1006), (-0.06047, 0.4678, 0.0905), (-0.07697, 0.4678, 0.07697), (-0.0905, 0.4678, 0.06047), (-0.1006, 0.4678, 0.04165), (-0.1068, 0.4678, 0.02123), (-0.1088, 0.4678, -1.052e-07), (-0.1068, 0.4678, -0.02123), (-0.1006, 0.4678, -0.04165), (-0.0905, 0.4678, -0.06047), (-0.07697, 0.4678, -0.07697), (-0.06047, 0.4678, -0.0905), (-0.04165, 0.4678, -0.1006), (-0.02123, 0.4678, -0.1068), (-1.721e-07, -1.584, -0.06243), (-1.531e-07, -1.538, -0.1088), (-1.597e-07, -1.571, -0.09525), (0.01218, -1.584, -0.06123), (0.02123, -1.538, -0.1068), (0.01858, -1.571, -0.09342), (0.02389, -1.584, -0.05768), (0.04165, -1.538, -0.1006), (0.03645, -1.571, -0.088), (0.03468, -1.584, -0.05191), (0.06047, -1.538, -0.0905), (0.05292, -1.571, -0.0792), (0.04414, -1.584, -0.04414), (0.07697, -1.538, -0.07697), (0.06735, -1.571, -0.06735), (0.05191, -1.584, -0.03468), (0.0905, -1.538, -0.06047), (0.0792, -1.571, -0.05292), (0.05768, -1.584, -0.02389), (0.1006, -1.538, -0.04165), (0.088, -1.571, -0.03645), (0.06123, -1.584, -0.01218), (0.1068, -1.538, -0.02123), (0.09342, -1.571, -0.01858), (0.06243, -1.584, 2.328e-09), (0.1088, -1.538, -1.584e-09), (0.09525, -1.571, -3.492e-10), (0.06123, -1.584, 0.01218), (0.1068, -1.538, 0.02123), (0.09342, -1.571, 0.01858), (0.05768, -1.584, 0.02389), (0.1006, -1.538, 0.04165), (0.088, -1.571, 0.03645), (0.05191, -1.584, 0.03468), (0.0905, -1.538, 0.06047), (0.0792, -1.571, 0.05292), (0.04414, -1.584, 0.04414), (0.07697, -1.538, 0.07697), (0.06735, -1.571, 0.06735), (0.03468, -1.584, 0.05191), (0.06047, -1.538, 0.0905), (0.05292, -1.571, 0.0792), (0.02389, -1.584, 0.05768), (0.04165, -1.538, 0.1006), (0.03645, -1.571, 0.088), (0.01218, -1.584, 0.06123), (0.02123, -1.538, 0.1068), (0.01858, -1.571, 0.09342), (-1.903e-07, -1.584, 0.06243), (-1.885e-07, -1.538, 0.1088), (-1.901e-07, -1.571, 0.09525), (-0.01218, -1.584, 0.06123), (-0.02123, -1.538, 0.1068), (-0.01858, -1.571, 0.09342), (-0.02389, -1.584, 0.05768), (-0.04165, -1.538, 0.1006), (-0.03645, -1.571, 0.088), (-0.03468, -1.584, 0.05191), (-0.06047, -1.538, 0.0905), (-0.05292, -1.571, 0.0792), (-0.04414, -1.584, 0.04414), (-0.07697, -1.538, 0.07697), (-0.06735, -1.571, 0.06735), (-0.05191, -1.584, 0.03468), (-0.0905, -1.538, 0.06047), (-0.0792, -1.571, 0.05292), (-0.05768, -1.584, 0.02389), (-0.1006, -1.538, 0.04165), (-0.088, -1.571, 0.03645), (-0.06123, -1.584, 0.01218), (-0.1068, -1.538, 0.02123), (-0.09342, -1.571, 0.01858), (-0.06243, -1.584, 0.0), (-0.1088, -1.538, -9.256e-08), (-0.09525, -1.571, -6.531e-08), (-0.06123, -1.584, -0.01218), (-0.1068, -1.538, -0.02123), (-0.09342, -1.571, -0.01858), (-0.05768, -1.584, -0.02389), (-0.1006, -1.538, -0.04165), (-0.088, -1.571, -0.03645), (-0.05191, -1.584, -0.03468), (-0.0905, -1.538, -0.06047), (-0.0792, -1.571, -0.05292), (-0.04414, -1.584, -0.04414), (-0.07697, -1.538, -0.07697), (-0.06735, -1.571, -0.06735), (-0.03468, -1.584, -0.05191), (-0.06047, -1.538, -0.0905), (-0.05292, -1.571, -0.0792), (-0.02389, -1.584, -0.05768), (-0.04165, -1.538, -0.1006), (-0.03645, -1.571, -0.088), (-0.01218, -1.584, -0.06123), (-0.02123, -1.538, -0.1068), (-0.01858, -1.571, -0.09342)], [], [(126, 31, 0, 33), (39, 2, 3, 42), (42, 3, 4, 45), (45, 4, 5, 48), (48, 5, 6, 51), (51, 6, 7, 54), (54, 7, 8, 57), (57, 8, 9, 60), (60, 9, 10, 63), (63, 10, 11, 66), (66, 11, 12, 69), (69, 12, 13, 72), (72, 13, 14, 75), (75, 14, 15, 78), (78, 15, 16, 81), (81, 16, 17, 84), (84, 17, 18, 87), (87, 18, 19, 90), (90, 19, 20, 93), (93, 20, 21, 96), (96, 21, 22, 99), (99, 22, 23, 102), (102, 23, 24, 105), (105, 24, 25, 108), (108, 25, 26, 111), (111, 26, 27, 114), (114, 27, 28, 117), (117, 28, 29, 120), (120, 29, 30, 123), (123, 30, 31, 126), (1, 0, 31, 30, 29, 28, 27, 26, 25, 24, 23, 22, 21, 20, 19, 18, 17, 16, 15, 14, 13, 12, 11, 10, 9, 8, 7, 6, 5, 4, 3, 2), (36, 1, 2, 39), (33, 0, 1, 36), (33, 36, 37, 34), (34, 37, 35, 32), (36, 39, 40, 37), (37, 40, 38, 35), (39, 42, 43, 40), (40, 43, 41, 38), (42, 45, 46, 43), (43, 46, 44, 41), (45, 48, 49, 46), (46, 49, 47, 44), (48, 51, 52, 49), (49, 52, 50, 47), (51, 54, 55, 52), (52, 55, 53, 50), (54, 57, 58, 55), (55, 58, 56, 53), (57, 60, 61, 58), (58, 61, 59, 56), (60, 63, 64, 61), (61, 64, 62, 59), (63, 66, 67, 64), (64, 67, 65, 62), (66, 69, 70, 67), (67, 70, 68, 65), (69, 72, 73, 70), (70, 73, 71, 68), (72, 75, 76, 73), (73, 76, 74, 71), (75, 78, 79, 76), (76, 79, 77, 74), (78, 81, 82, 79), (79, 82, 80, 77), (81, 84, 85, 82), (82, 85, 83, 80), (84, 87, 88, 85), (85, 88, 86, 83), (87, 90, 91, 88), (88, 91, 89, 86), (90, 93, 94, 91), (91, 94, 92, 89), (93, 96, 97, 94), (94, 97, 95, 92), (96, 99, 100, 97), (97, 100, 98, 95), (99, 102, 103, 100), (100, 103, 101, 98), (102, 105, 106, 103), (103, 106, 104, 101), (105, 108, 109, 106), (106, 109, 107, 104), (108, 111, 112, 109), (109, 112, 110, 107), (111, 114, 115, 112), (112, 115, 113, 110), (114, 117, 118, 115), (115, 118, 116, 113), (117, 120, 121, 118), (118, 121, 119, 116), (120, 123, 124, 121), (121, 124, 122, 119), (123, 126, 127, 124), (124, 127, 125, 122), (126, 33, 34, 127), (127, 34, 32, 125), (32, 35, 38, 41, 44, 47, 50, 53, 56, 59, 62, 65, 68, 71, 74, 77, 80, 83, 86, 89, 92, 95, 98, 101, 104, 107, 110, 113, 116, 119, 122, 125)])
me_cylinder.polygons.foreach_set('use_smooth', [True] * 98)
_uv = me_cylinder.uv_layers.new(name='UVMap')
_uv.uv.foreach_set('vector', [0.03125, 0.5113, 0.03125, 1.0, 0.0, 1.0, 0.0, 0.5113, 0.9375, 0.5113, 0.9375, 1.0, 0.9062, 1.0, 0.9062, 0.5113, 0.9062, 0.5113, 0.9062, 1.0, 0.875, 1.0, 0.875, 0.5113, 0.875, 0.5113, 0.875, 1.0, 0.8438, 1.0, 0.8438, 0.5113, 0.8438, 0.5113, 0.8438, 1.0, 0.8125, 1.0, 0.8125, 0.5113, 0.8125, 0.5113, 0.8125, 1.0, 0.7812, 1.0, 0.7812, 0.5113, 0.7812, 0.5113, 0.7812, 1.0, 0.75, 1.0, 0.75, 0.5113, 0.75, 0.5113, 0.75, 1.0, 0.7188, 1.0, 0.7188, 0.5113, 0.7188, 0.5113, 0.7188, 1.0, 0.6875, 1.0, 0.6875, 0.5113, 0.6875, 0.5113, 0.6875, 1.0, 0.6562, 1.0, 0.6562, 0.5113, 0.6562, 0.5113, 0.6562, 1.0, 0.625, 1.0, 0.625, 0.5113, 0.625, 0.5113, 0.625, 1.0, 0.5938, 1.0, 0.5938, 0.5113, 0.5938, 0.5113, 0.5938, 1.0, 0.5625, 1.0, 0.5625, 0.5113, 0.5625, 0.5113, 0.5625, 1.0, 0.5312, 1.0, 0.5312, 0.5113, 0.5313, 0.5113, 0.5312, 1.0, 0.5, 1.0, 0.5, 0.5113, 0.5, 0.5113, 0.5, 1.0, 0.4688, 1.0, 0.4688, 0.5113, 0.4688, 0.5113, 0.4688, 1.0, 0.4375, 1.0, 0.4375, 0.5113, 0.4375, 0.5113, 0.4375, 1.0, 0.4062, 1.0, 0.4062, 0.5113, 0.4063, 0.5113, 0.4062, 1.0, 0.375, 1.0, 0.375, 0.5113, 0.375, 0.5113, 0.375, 1.0, 0.3438, 1.0, 0.3438, 0.5113, 0.3438, 0.5113, 0.3438, 1.0, 0.3125, 1.0, 0.3125, 0.5113, 0.3125, 0.5113, 0.3125, 1.0, 0.2812, 1.0, 0.2812, 0.5113, 0.2812, 0.5113, 0.2812, 1.0, 0.25, 1.0, 0.25, 0.5113, 0.25, 0.5113, 0.25, 1.0, 0.2188, 1.0, 0.2188, 0.5113, 0.2188, 0.5113, 0.2188, 1.0, 0.1875, 1.0, 0.1875, 0.5113, 0.1875, 0.5113, 0.1875, 1.0, 0.1562, 1.0, 0.1562, 0.5113, 0.1562, 0.5113, 0.1562, 1.0, 0.125, 1.0, 0.125, 0.5113, 0.125, 0.5113, 0.125, 1.0, 0.09375, 1.0, 0.09375, 0.5113, 0.09375, 0.5113, 0.09375, 1.0, 0.0625, 1.0, 0.0625, 0.5113, 0.0625, 0.5113, 0.0625, 1.0, 0.03125, 1.0, 0.03125, 0.5113, 0.2968, 0.4854, 0.25, 0.49, 0.2032, 0.4854, 0.1582, 0.4717, 0.1167, 0.4496, 0.08029, 0.4197, 0.05045, 0.3833, 0.02827, 0.3418, 0.01461, 0.2968, 0.01, 0.25, 0.01461, 0.2032, 0.02827, 0.1582, 0.05045, 0.1167, 0.08029, 0.08029, 0.1167, 0.05045, 0.1582, 0.02827, 0.2032, 0.01461, 0.25, 0.01, 0.2968, 0.01461, 0.3418, 0.02827, 0.3833, 0.05045, 0.4197, 0.08029, 0.4496, 0.1167, 0.4717, 0.1582, 0.4854, 0.2032, 0.49, 0.25, 0.4854, 0.2968, 0.4717, 0.3418, 0.4496, 0.3833, 0.4197, 0.4197, 0.3833, 0.4496, 0.3418, 0.4717, 0.9688, 0.5113, 0.9688, 1.0, 0.9375, 1.0, 0.9375, 0.5113, 1.0, 0.5113, 1.0, 1.0, 0.9688, 1.0, 0.9688, 0.5113, 1.0, 0.5113, 0.9688, 0.5113, 0.9707, 0.5, 0.998, 0.5, 0.7529, 0.4897, 0.7939, 0.4857, 0.7769, 0.385, 0.75, 0.3877, 0.9688, 0.5113, 0.9375, 0.5113, 0.9395, 0.5, 0.9668, 0.5, 0.7996, 0.4845, 0.839, 0.4726, 0.8027, 0.3772, 0.7769, 0.385, 0.9375, 0.5113, 0.9062, 0.5113, 0.9082, 0.5, 0.9355, 0.5, 0.8444, 0.4703, 0.8807, 0.4509, 0.8265, 0.3645, 0.8027, 0.3772, 0.9062, 0.5113, 0.875, 0.5113, 0.877, 0.5, 0.9043, 0.5, 0.8856, 0.4477, 0.9174, 0.4216, 0.8473, 0.3473, 0.8265, 0.3645, 0.875, 0.5113, 0.8438, 0.5113, 0.8457, 0.5, 0.873, 0.5, 0.9216, 0.4174, 0.9477, 0.3856, 0.8645, 0.3265, 0.8473, 0.3473, 0.8438, 0.5113, 0.8125, 0.5113, 0.8145, 0.5, 0.8418, 0.5, 0.9509, 0.3807, 0.9703, 0.3444, 0.8772, 0.3027, 0.8645, 0.3265, 0.8125, 0.5113, 0.7812, 0.5113, 0.7832, 0.5, 0.8105, 0.5, 0.9726, 0.339, 0.9845, 0.2996, 0.885, 0.2769, 0.8772, 0.3027, 0.7812, 0.5113, 0.75, 0.5113, 0.752, 0.5, 0.7793, 0.5, 0.9857, 0.2939, 0.9897, 0.2529, 0.8877, 0.25, 0.885, 0.2769, 0.75, 0.5113, 0.7188, 0.5113, 0.7207, 0.5, 0.748, 0.5, 0.9897, 0.2471, 0.9857, 0.2061, 0.885, 0.2231, 0.8877, 0.25, 0.7188, 0.5113, 0.6875, 0.5113, 0.6895, 0.5, 0.7168, 0.5, 0.9845, 0.2004, 0.9726, 0.161, 0.8772, 0.1973, 0.885, 0.2231, 0.6875, 0.5113, 0.6562, 0.5113, 0.6582, 0.5, 0.6855, 0.5, 0.9703, 0.1556, 0.9509, 0.1193, 0.8645, 0.1735, 0.8772, 0.1973, 0.6562, 0.5113, 0.625, 0.5113, 0.627, 0.5, 0.6543, 0.5, 0.9477, 0.1144, 0.9216, 0.08257, 0.8473, 0.1527, 0.8645, 0.1735, 0.625, 0.5113, 0.5938, 0.5113, 0.5957, 0.5, 0.623, 0.5, 0.9174, 0.07843, 0.8856, 0.05231, 0.8265, 0.1355, 0.8473, 0.1527, 0.5938, 0.5113, 0.5625, 0.5113, 0.5645, 0.5, 0.5918, 0.5, 0.8807, 0.04906, 0.8444, 0.02965, 0.8027, 0.1228, 0.8265, 0.1355, 0.5625, 0.5113, 0.5312, 0.5113, 0.5332, 0.5, 0.5605, 0.5, 0.839, 0.02742, 0.7996, 0.01546, 0.7769, 0.115, 0.8027, 0.1228, 0.5313, 0.5113, 0.5, 0.5113, 0.502, 0.5, 0.5293, 0.5, 0.7939, 0.01432, 0.7529, 0.01029, 0.75, 0.1123, 0.7769, 0.115, 0.5, 0.5113, 0.4688, 0.5113, 0.4707, 0.5, 0.498, 0.5, 0.7471, 0.01029, 0.7061, 0.01432, 0.7231, 0.115, 0.75, 0.1123, 0.4688, 0.5113, 0.4375, 0.5113, 0.4395, 0.5, 0.4668, 0.5, 0.7004, 0.01546, 0.661, 0.02742, 0.6973, 0.1228, 0.7231, 0.115, 0.4375, 0.5113, 0.4062, 0.5113, 0.4082, 0.5, 0.4355, 0.5, 0.6556, 0.02965, 0.6193, 0.04906, 0.6735, 0.1355, 0.6973, 0.1228, 0.4063, 0.5113, 0.375, 0.5113, 0.377, 0.5, 0.4043, 0.5, 0.6144, 0.05231, 0.5826, 0.07843, 0.6527, 0.1527, 0.6735, 0.1355, 0.375, 0.5113, 0.3438, 0.5113, 0.3457, 0.5, 0.373, 0.5, 0.5784, 0.08257, 0.5523, 0.1144, 0.6355, 0.1735, 0.6527, 0.1527, 0.3438, 0.5113, 0.3125, 0.5113, 0.3145, 0.5, 0.3418, 0.5, 0.5491, 0.1193, 0.5297, 0.1556, 0.6228, 0.1973, 0.6355, 0.1735, 0.3125, 0.5113, 0.2812, 0.5113, 0.2832, 0.5, 0.3105, 0.5, 0.5274, 0.161, 0.5155, 0.2004, 0.615, 0.2231, 0.6228, 0.1973, 0.2812, 0.5113, 0.25, 0.5113, 0.252, 0.5, 0.2793, 0.5, 0.5143, 0.2061, 0.5103, 0.2471, 0.6123, 0.25, 0.615, 0.2231, 0.25, 0.5113, 0.2188, 0.5113, 0.2207, 0.5, 0.248, 0.5, 0.5103, 0.2529, 0.5143, 0.2939, 0.615, 0.2769, 0.6123, 0.25, 0.2188, 0.5113, 0.1875, 0.5113, 0.1895, 0.5, 0.2168, 0.5, 0.5155, 0.2996, 0.5274, 0.339, 0.6228, 0.3027, 0.615, 0.2769, 0.1875, 0.5113, 0.1562, 0.5113, 0.1582, 0.5, 0.1855, 0.5, 0.5297, 0.3444, 0.5491, 0.3807, 0.6355, 0.3265, 0.6228, 0.3027, 0.1562, 0.5113, 0.125, 0.5113, 0.127, 0.5, 0.1543, 0.5, 0.5523, 0.3856, 0.5784, 0.4174, 0.6527, 0.3473, 0.6355, 0.3265, 0.125, 0.5113, 0.09375, 0.5113, 0.0957, 0.5, 0.123, 0.5, 0.5826, 0.4216, 0.6144, 0.4477, 0.6735, 0.3645, 0.6527, 0.3473, 0.09375, 0.5113, 0.0625, 0.5113, 0.06445, 0.5, 0.0918, 0.5, 0.6193, 0.4509, 0.6556, 0.4703, 0.6973, 0.3772, 0.6735, 0.3645, 0.0625, 0.5113, 0.03125, 0.5113, 0.0332, 0.5, 0.06055, 0.5, 0.661, 0.4726, 0.7004, 0.4845, 0.7231, 0.385, 0.6973, 0.3772, 0.03125, 0.5113, 0.0, 0.5113, 0.001952, 0.5, 0.0293, 0.5, 0.7061, 0.4857, 0.7471, 0.4897, 0.75, 0.3877, 0.7231, 0.385, 0.75, 0.3877, 0.7769, 0.385, 0.8027, 0.3772, 0.8265, 0.3645, 0.8473, 0.3473, 0.8645, 0.3265, 0.8772, 0.3027, 0.885, 0.2769, 0.8877, 0.25, 0.885, 0.2231, 0.8772, 0.1973, 0.8645, 0.1735, 0.8473, 0.1527, 0.8265, 0.1355, 0.8027, 0.1228, 0.7769, 0.115, 0.75, 0.1123, 0.7231, 0.115, 0.6973, 0.1228, 0.6735, 0.1355, 0.6527, 0.1527, 0.6355, 0.1735, 0.6228, 0.1973, 0.615, 0.2231, 0.6123, 0.25, 0.615, 0.2769, 0.6228, 0.3027, 0.6355, 0.3265, 0.6527, 0.3473, 0.6735, 0.3645, 0.6973, 0.3772, 0.7231, 0.385])
me_cylinder.use_remesh_preserve_volume = False
me_cylinder.use_remesh_preserve_attributes = False
me_cylinder.use_mirror_vertex_groups = False
me_cylinder.update()
me_plane_002 = bpy.data.meshes.new('Plane.002')
me_plane_002.from_pydata([(1.193, 2.582, -1.671), (1.133, 2.392, -1.671), (0.9728, 2.256, -1.671), (0.6858, 2.189, -1.671), (0.4531, 2.25, -1.671), (0.293, 2.425, -1.671), (0.2325, 2.655, -1.671), (0.2658, 2.845, -1.671), (0.3292, 2.924, -1.671), (0.583, 2.987, -1.671), (0.9698, 2.936, -1.671), (1.154, 2.797, -1.671), (0.1016, 2.279, -1.671), (0.2514, 1.928, -1.671), (0.2546, 1.836, -1.671), (0.153, 1.751, -1.671), (0.07704, 1.745, -1.671), (0.03902, 2.327, -1.671), (1.193, 2.582, 1.54), (1.133, 2.392, 1.54), (0.9728, 2.256, 1.54), (0.6858, 2.189, 1.54), (0.4531, 2.25, 1.54), (0.293, 2.425, 1.54), (0.2325, 2.655, 1.54), (0.2658, 2.845, 1.54), (0.3292, 2.924, 1.54), (0.583, 2.987, 1.54), (0.9698, 2.936, 1.54), (1.154, 2.797, 1.54), (0.1016, 2.279, 1.54), (0.2514, 1.928, 1.54), (0.2546, 1.836, 1.54), (0.153, 1.751, 1.54), (0.07704, 1.745, 1.54), (0.03902, 2.327, 1.54), (0.2096, 1.787, -1.671), (0.2096, 1.787, 1.54), (0.1976, 2.06, -1.671), (0.1976, 2.06, 1.54), (-1.193, 2.582, -1.671), (-1.133, 2.392, -1.671), (-0.9728, 2.256, -1.671), (-0.6858, 2.189, -1.671), (-0.4531, 2.25, -1.671), (-0.293, 2.425, -1.671), (-0.2325, 2.655, -1.671), (-0.2658, 2.845, -1.671), (-0.3292, 2.924, -1.671), (-0.583, 2.987, -1.671), (-0.9698, 2.936, -1.671), (-1.154, 2.797, -1.671), (-0.1016, 2.279, -1.671), (-0.2514, 1.928, -1.671), (-0.2546, 1.836, -1.671), (-0.153, 1.751, -1.671), (-0.07704, 1.745, -1.671), (-1.29e-07, 1.755, -1.671), (-0.03902, 2.327, -1.671), (-1.29e-07, 2.335, -1.671), (-1.193, 2.582, 1.54), (-1.133, 2.392, 1.54), (-0.9728, 2.256, 1.54), (-0.6858, 2.189, 1.54), (-0.4531, 2.25, 1.54), (-0.293, 2.425, 1.54), (-0.2325, 2.655, 1.54), (-0.2658, 2.845, 1.54), (-0.3292, 2.924, 1.54), (-0.583, 2.987, 1.54), (-0.9698, 2.936, 1.54), (-1.154, 2.797, 1.54), (-0.1016, 2.279, 1.54), (-0.2514, 1.928, 1.54), (-0.2546, 1.836, 1.54), (-0.153, 1.751, 1.54), (-0.07704, 1.745, 1.54), (-1.29e-07, 1.755, 1.54), (-0.03902, 2.327, 1.54), (-1.29e-07, 2.335, 1.54), (-0.2096, 1.787, -1.671), (-0.2096, 1.787, 1.54), (-0.1976, 2.06, -1.671), (-0.1976, 2.06, 1.54)], [], [(13, 38, 12, 17, 59, 57, 16, 15, 36, 14), (1, 0, 11, 10, 9, 8, 7, 6, 5, 4, 3, 2), (31, 32, 37, 33, 34, 77, 79, 35, 30, 39), (19, 20, 21, 22, 23, 24, 25, 26, 27, 28, 29, 18), (3, 4, 22, 21), (59, 17, 35, 79), (38, 13, 31, 39), (4, 5, 23, 22), (8, 9, 27, 26), (5, 6, 24, 23), (13, 14, 32, 31), (6, 7, 25, 24), (36, 15, 33, 37), (7, 8, 26, 25), (0, 1, 19, 18), (15, 16, 34, 33), (9, 10, 28, 27), (1, 2, 20, 19), (16, 57, 77, 34), (10, 11, 29, 28), (2, 3, 21, 20), (17, 12, 30, 35), (11, 0, 18, 29), (14, 36, 37, 32), (12, 38, 39, 30), (53, 54, 80, 55, 56, 57, 59, 58, 52, 82), (41, 42, 43, 44, 45, 46, 47, 48, 49, 50, 51, 40), (73, 83, 72, 78, 79, 77, 76, 75, 81, 74), (61, 60, 71, 70, 69, 68, 67, 66, 65, 64, 63, 62), (43, 63, 64, 44), (59, 79, 78, 58), (82, 83, 73, 53), (44, 64, 65, 45), (48, 68, 69, 49), (45, 65, 66, 46), (53, 73, 74, 54), (46, 66, 67, 47), (80, 81, 75, 55), (47, 67, 68, 48), (40, 60, 61, 41), (55, 75, 76, 56), (49, 69, 70, 50), (41, 61, 62, 42), (56, 76, 77, 57), (50, 70, 71, 51), (42, 62, 63, 43), (58, 78, 72, 52), (51, 71, 60, 40), (54, 74, 81, 80), (52, 72, 83, 82)])
me_plane_002.polygons.foreach_set('use_smooth', [0, 0, 0, 0, 1, 1, 1, 1, 1, 1, 1, 1, 1, 1, 1, 1, 1, 1, 1, 1, 1, 1, 1, 1, 1, 0, 0, 0, 0, 1, 1, 1, 1, 1, 1, 1, 1, 1, 1, 1, 1, 1, 1, 1, 1, 1, 1, 1, 1, 1])
_k = set([(0, 1), (0, 11), (1, 2), (2, 3), (3, 4), (4, 5), (5, 6), (6, 7), (7, 8), (8, 9), (9, 10), (10, 11), (12, 17), (12, 38), (13, 14), (13, 38), (14, 36), (15, 16), (15, 36), (16, 57), (17, 59), (18, 19), (18, 29), (19, 20), (20, 21), (21, 22), (22, 23), (23, 24), (24, 25), (25, 26), (26, 27), (27, 28), (28, 29), (30, 35), (30, 39), (31, 32), (31, 39), (32, 37), (33, 34), (33, 37), (34, 77), (35, 79), (40, 41), (40, 51), (41, 42), (42, 43), (43, 44), (44, 45), (45, 46), (46, 47), (47, 48), (48, 49), (49, 50), (50, 51), (52, 58), (52, 82), (53, 54), (53, 82), (54, 80), (55, 56), (55, 80), (56, 57), (57, 59), (58, 59), (60, 61), (60, 71), (61, 62), (62, 63), (63, 64), (64, 65), (65, 66), (66, 67), (67, 68), (68, 69), (69, 70), (70, 71), (72, 78), (72, 83), (73, 74), (73, 83), (74, 81), (75, 76), (75, 81), (76, 77), (77, 79), (78, 79)])
me_plane_002.attributes.new('sharp_edge', 'BOOLEAN', 'EDGE').data.foreach_set('value', [ (min(e.vertices), max(e.vertices)) in _k for e in me_plane_002.edges])
_uv = me_plane_002.uv_layers.new(name='UVMap')
_uv.uv.foreach_set('vector', [0.0, 0.0, 0.0, 0.0, 0.0, 0.0, 0.0, 0.0, 0.0, 0.0, 0.0, 0.0, 0.0, 0.0, 0.0, 0.0, 0.0, 0.0, 0.0, 0.0, 0.0, 0.0, 0.0, 0.0, 0.0, 0.0, 0.0, 0.0, 0.0, 0.0, 0.0, 0.0, 0.0, 0.0, 0.0, 0.0, 0.0, 0.0, 0.0, 0.0, 0.0, 0.0, 0.0, 0.0, 0.0, 0.0, 0.0, 0.0, 0.0, 0.0, 0.0, 0.0, 0.0, 0.0, 0.0, 0.0, 0.0, 0.0, 0.0, 0.0, 0.0, 0.0, 0.0, 0.0, 0.0, 0.0, 0.0, 0.0, 0.0, 0.0, 0.0, 0.0, 0.0, 0.0, 0.0, 0.0, 0.0, 0.0, 0.0, 0.0, 0.0, 0.0, 0.0, 0.0, 0.0, 0.0, 0.0, 0.0, 0.0, 0.0, 0.0, 0.0, 0.0, 0.0, 0.0, 0.0, 0.0, 0.0, 0.0, 0.0, 0.0, 0.0, 0.0, 0.0, 0.0, 0.0, 0.0, 0.0, 0.0, 0.0, 0.0, 0.0, 0.0, 0.0, 0.0, 0.0, 0.0, 0.0, 0.0, 0.0, 0.0, 0.0, 0.0, 0.0, 0.0, 0.0, 0.0, 0.0, 0.0, 0.0, 0.0, 0.0, 0.0, 0.0, 0.0, 0.0, 0.0, 0.0, 0.0, 0.0, 0.0, 0.0, 0.0, 0.0, 0.0, 0.0, 0.0, 0.0, 0.0, 0.0, 0.0, 0.0, 0.0, 0.0, 0.0, 0.0, 0.0, 0.0, 0.0, 0.0, 0.0, 0.0, 0.0, 0.0, 0.0, 0.0, 0.0, 0.0, 0.0, 0.0, 0.0, 0.0, 0.0, 0.0, 0.0, 0.0, 0.0, 0.0, 0.0, 0.0, 0.0, 0.0, 0.0, 0.0, 0.0, 0.0, 0.0, 0.0, 0.0, 0.0, 0.0, 0.0, 0.0, 0.0, 0.0, 0.0, 0.0, 0.0, 0.0, 0.0, 0.0, 0.0, 0.0, 0.0, 0.0, 0.0, 0.0, 0.0, 0.0, 0.0, 0.0, 0.0, 0.0, 0.0, 0.0, 0.0, 0.0, 0.0, 0.0, 0.0, 0.0, 0.0, 0.0, 0.0, 0.0, 0.0, 0.0, 0.0, 0.0, 0.0, 0.0, 0.0, 0.0, 0.0, 0.0, 0.0, 0.0, 0.0, 0.0, 0.0, 0.0, 0.0, 0.0, 0.0, 0.0, 0.0, 0.0, 0.0, 0.0, 0.0, 0.0, 0.0, 0.0, 0.0, 0.0, 0.0, 0.0, 0.0, 0.0, 0.0, 0.0, 0.0, 0.0, 0.0, 0.0, 0.0, 0.0, 0.0, 0.0, 0.0, 0.0, 0.0, 0.0, 0.0, 0.0, 0.0, 0.0, 0.0, 0.0, 0.0, 0.0, 0.0, 0.0, 0.0, 0.0, 0.0, 0.0, 0.0, 0.0, 0.0, 0.0, 0.0, 0.0, 0.0, 0.0, 0.0, 0.0, 0.0, 0.0, 0.0, 0.0, 0.0, 0.0, 0.0, 0.0, 0.0, 0.0, 0.0, 0.0, 0.0, 0.0, 0.0, 0.0, 0.0, 0.0, 0.0, 0.0, 0.0, 0.0, 0.0, 0.0, 0.0, 0.0, 0.0, 0.0, 0.0, 0.0, 0.0, 0.0, 0.0, 0.0, 0.0, 0.0, 0.0, 0.0, 0.0, 0.0, 0.0, 0.0, 0.0, 0.0, 0.0, 0.0, 0.0, 0.0, 0.0, 0.0, 0.0, 0.0, 0.0, 0.0, 0.0, 0.0, 0.0, 0.0, 0.0, 0.0, 0.0, 0.0, 0.0, 0.0, 0.0, 0.0, 0.0, 0.0, 0.0, 0.0, 0.0, 0.0, 0.0, 0.0, 0.0, 0.0, 0.0, 0.0, 0.0, 0.0, 0.0, 0.0, 0.0, 0.0, 0.0, 0.0, 0.0, 0.0, 0.0, 0.0, 0.0, 0.0, 0.0, 0.0, 0.0, 0.0, 0.0, 0.0, 0.0, 0.0, 0.0, 0.0, 0.0, 0.0, 0.0, 0.0, 0.0, 0.0, 0.0, 0.0, 0.0, 0.0, 0.0, 0.0, 0.0, 0.0, 0.0, 0.0, 0.0, 0.0, 0.0, 0.0, 0.0, 0.0, 0.0, 0.0, 0.0, 0.0, 0.0, 0.0, 0.0, 0.0, 0.0, 0.0, 0.0, 0.0, 0.0, 0.0, 0.0, 0.0, 0.0, 0.0, 0.0, 0.0, 0.0, 0.0, 0.0, 0.0, 0.0, 0.0, 0.0, 0.0, 0.0, 0.0, 0.0, 0.0, 0.0, 0.0, 0.0, 0.0, 0.0, 0.0, 0.0, 0.0, 0.0, 0.0, 0.0, 0.0, 0.0, 0.0, 0.0, 0.0, 0.0, 0.0, 0.0, 0.0, 0.0, 0.0, 0.0, 0.0, 0.0, 0.0, 0.0, 0.0, 0.0, 0.0, 0.0, 0.0, 0.0, 0.0, 0.0, 0.0, 0.0, 0.0, 0.0, 0.0, 0.0, 0.0, 0.0, 0.0, 0.0, 0.0, 0.0, 0.0, 0.0, 0.0, 0.0, 0.0, 0.0, 0.0, 0.0, 0.0, 0.0, 0.0, 0.0])
me_plane_002.use_remesh_preserve_volume = False
me_plane_002.use_remesh_preserve_attributes = False
me_plane_002.use_mirror_vertex_groups = False
me_plane_002.update()
me_plane_001 = bpy.data.meshes.new('Plane.001')
me_plane_001.from_pydata([(-0.7187, 1.275, -0.2076), (-0.496, 1.158, 0.1975), (-0.8327, 1.447, -0.198), (-0.7234, 1.276, 0.2062), (-0.835, 1.45, 0.1977), (-0.6987, 1.461, -0.2081), (-0.7091, 1.495, 0.2091), (-0.8941, 1.836, -0.05017), (-0.8909, 1.781, -0.1795), (-0.7539, 1.63, -0.2005), (-0.7281, 1.767, -0.1957), (-0.495, 1.161, -0.1986), (-0.3639, 0.819, -0.2206), (0.00862, 0.7498, -0.2168), (-0.1907, 1.15, -0.2008), (-0.5258, 1.359, -0.1769), (-0.4793, 1.397, -0.04564), (-0.43, 1.382, -0.2002), (-0.2077, 1.44, -0.195), (-0.6206, 1.852, -0.203), (-0.11, 1.329, -0.009569), (-0.07642, 1.479, -0.21), (-0.04699, 1.483, 0.2181), (-0.146, 1.672, -0.2019), (-0.1468, 1.676, 0.2013), (-0.8636, 1.781, 0.179), (-0.7602, 1.724, 0.1917), (-0.05081, 0.7542, 0.216), (-0.3705, 0.8247, 0.2046), (-0.1889, 1.15, 0.202), (-0.5273, 1.358, 0.1874), (-0.6123, 1.42, 0.1872), (-0.2084, 1.441, 0.1942), (-0.09268, 1.429, 0.2041), (-0.175, 1.838, 0.2051), (-0.8979, 1.901, -0.2056), (-0.8842, 2.233, -0.2049), (-0.8842, 2.233, 0.2043), (-0.7551, 2.526, -0.2047), (-0.5892, 2.728, 0.1545), (-0.3681, 1.886, -0.2056), (-0.6013, 2.714, -0.204), (-0.175, 1.838, -0.2056), (-0.3679, 2.876, -0.2035), (-0.1973, 2.945, -0.1912), (-6.198e-08, 2.967, -0.1911), (-0.897, 1.909, 0.2037), (-0.6335, 1.851, 0.2037), (-0.7586, 2.525, 0.2039), (-0.3681, 1.886, 0.2051), (-0.2922, 2.92, 0.2042), (-0.01017, 2.966, 0.1965), (0.1359, 0.7774, -0.1889), (0.3674, 0.823, -0.2065), (0.3697, 0.8247, 0.2059), (0.1974, 1.113, -0.2019), (0.1623, 1.118, 0.007003), (0.4945, 1.16, -0.1987), (0.08048, 1.452, -0.2125), (0.1171, 1.309, -0.01047), (0.2077, 1.44, -0.1949), (0.2084, 1.441, 0.1942), (0.1464, 1.671, -0.2007), (0.1465, 1.674, 0.2001), (0.175, 1.838, -0.2056), (0.4257, 1.38, -0.2008), (0.5171, 1.342, -0.1796), (0.4937, 1.401, -0.0332), (0.6142, 1.424, -0.07724), (0.6295, 1.851, -0.2037), (0.7182, 1.275, -0.2075), (0.7206, 1.275, 0.206), (0.6999, 1.468, -0.2096), (0.7186, 1.52, -7.2e-05), (0.8321, 1.444, -0.1988), (0.7539, 1.631, -0.2002), (0.7283, 1.766, -0.1955), (0.8973, 1.86, -0.04363), (0.8958, 1.766, -0.1795), (0.1448, 0.774, 0.1974), (0.1974, 1.113, 0.2014), (0.4973, 1.159, 0.1972), (0.08067, 1.451, 0.2119), (0.175, 1.838, 0.2055), (0.4264, 1.379, 0.2003), (0.5282, 1.341, 0.1809), (0.6742, 1.45, 0.2076), (0.624, 1.852, 0.2028), (0.8365, 1.452, 0.1974), (0.7603, 1.727, 0.1916), (0.8811, 1.781, 0.179), (0.3681, 1.886, -0.2056), (0.6019, 2.713, -0.2046), (0.3669, 2.876, 0.2033), (0.1982, 2.943, -0.2021), (0.3553, 2.882, -0.2028), (0.8979, 1.901, -0.2056), (0.8842, 2.233, -0.2049), (0.8842, 2.233, 0.2043), (0.7564, 2.525, -0.2043), (0.3681, 1.886, 0.2051), (0.7592, 2.523, 0.2037), (0.589, 2.729, 0.2036), (0.1973, 2.945, 0.1906), (0.8979, 1.901, 0.2051)], [], [(0, 3, 2), (2, 5, 0), (7, 8, 2), (9, 6, 5), (2, 9, 5), (14, 13, 12), (16, 17, 15), (21, 20, 14), (32, 18, 17), (18, 21, 17), (23, 21, 18), (15, 5, 6), (0, 5, 15), (17, 21, 11), (0, 15, 11), (6, 4, 3), (4, 25, 7), (10, 26, 9), (26, 25, 4), (26, 6, 9), (29, 1, 28), (27, 29, 28), (31, 30, 16), (30, 32, 17), (22, 33, 20), (33, 32, 30), (22, 24, 32), (31, 3, 30), (30, 3, 1), (38, 40, 19), (41, 64, 38), (40, 64, 42), (39, 43, 41), (57, 81, 53), (55, 57, 53), (52, 55, 53), (63, 62, 64), (58, 60, 65), (62, 61, 60), (58, 62, 60), (70, 74, 71), (72, 74, 70), (78, 77, 74), (73, 75, 72), (70, 81, 57), (66, 70, 57), (81, 80, 54), (80, 79, 54), (85, 86, 67), (61, 82, 84), (63, 82, 61), (88, 86, 71), (89, 76, 75), (90, 89, 88), (88, 89, 86), (71, 85, 81), (91, 100, 64), (94, 93, 95), (95, 92, 64), (94, 95, 64), (95, 102, 92), (92, 99, 91), (100, 34, 83), (101, 100, 87), (103, 51, 93), (98, 104, 77), (101, 102, 100), (93, 49, 100), (21, 58, 22), (13, 79, 27), (94, 64, 43), (51, 50, 93), (8, 7, 35), (77, 78, 96), (25, 46, 7), (49, 47, 19), (13, 27, 12), (31, 16, 15), (24, 34, 42), (46, 37, 7), (67, 65, 84), (63, 61, 62), (73, 68, 86), (76, 87, 69), (103, 93, 94), (102, 101, 92), (49, 19, 40), (34, 49, 42), (56, 14, 29), (42, 64, 23), (83, 34, 24), (2, 3, 4), (14, 12, 11, 21), (2, 4, 7), (11, 28, 1), (11, 12, 28), (23, 18, 32, 24), (9, 2, 8, 10), (21, 22, 20), (23, 24, 42), (47, 26, 10, 19), (0, 11, 1), (0, 1, 3), (11, 15, 17), (6, 26, 4), (30, 17, 16), (22, 32, 33), (31, 6, 3), (30, 1, 29, 33), (20, 33, 29), (37, 36, 35, 7), (38, 19, 35, 36), (48, 38, 36, 37), (39, 41, 38, 48), (94, 43, 44, 45), (38, 64, 40), (40, 42, 49), (46, 47, 48, 37), (41, 43, 64), (52, 53, 54, 79), (50, 39, 48), (47, 49, 48), (50, 48, 49), (78, 74, 75, 76), (52, 79, 13), (81, 54, 53), (66, 67, 68), (67, 66, 65), (72, 66, 68, 73), (74, 77, 88), (72, 75, 74), (59, 58, 55, 56), (66, 72, 70), (65, 57, 55, 58), (65, 66, 57), (89, 75, 73, 86), (71, 81, 70), (84, 85, 67), (90, 88, 77), (59, 56, 80, 82), (71, 86, 85), (76, 89, 87), (80, 81, 84, 82), (81, 85, 84), (96, 97, 98, 77), (64, 92, 91), (93, 102, 95), (96, 69, 99, 97), (97, 99, 101, 98), (101, 87, 104, 98), (92, 101, 99), (69, 91, 99), (100, 49, 34), (52, 13, 14, 55), (102, 93, 100), (56, 55, 14), (62, 58, 21, 23), (23, 64, 62), (29, 27, 79, 80), (29, 80, 56), (22, 82, 63, 24), (63, 83, 24), (10, 8, 35, 19), (93, 50, 49), (96, 78, 76, 69), (46, 25, 26, 47), (89, 90, 104, 87), (77, 104, 90), (44, 50, 51, 45), (12, 27, 28), (20, 29, 14), (31, 15, 6), (43, 50, 44), (65, 60, 61, 84), (39, 50, 43), (59, 82, 58), (64, 83, 63), (45, 51, 103, 94), (67, 86, 68), (74, 88, 71), (91, 69, 87, 100), (100, 83, 64), (58, 82, 22)])
me_plane_001.polygons.foreach_set('use_smooth', [True] * 183)
me_plane_001.use_remesh_preserve_volume = False
me_plane_001.use_remesh_preserve_attributes = False
me_plane_001.use_mirror_vertex_groups = False
me_plane_001.update()
me_cube = bpy.data.meshes.new('Cube')
me_cube.from_pydata([(-2.767, -0.7643, -0.03123), (-2.767, -0.7715, -0.02404), (-2.774, -0.7643, -0.02404), (-2.767, -0.7715, 0.02404), (-2.767, -0.7643, 0.03123), (-2.774, -0.7643, 0.02404), (-2.767, -0.1914, -0.03123), (-2.774, -0.1914, -0.02404), (-2.774, -0.1914, 0.02404), (-2.767, -0.1914, 0.03123), (-2.245, -0.7643, -0.03123), (-2.238, -0.7643, -0.02404), (-2.245, -0.7715, -0.02404), (-2.245, -0.7643, 0.03123), (-2.245, -0.7715, 0.02404), (-2.238, -0.7643, 0.02404), (-2.238, -0.1914, -0.02404), (-2.245, -0.1914, -0.03123), (-2.245, -0.1914, 0.03123), (-2.238, -0.1914, 0.02404)], [], [(12, 14, 3, 1), (16, 19, 15, 11), (18, 9, 4, 13), (2, 5, 8, 7), (6, 7, 8, 9, 18, 19, 16, 17), (0, 1, 2), (3, 4, 5), (10, 11, 12), (13, 14, 15), (6, 0, 2, 7), (1, 3, 5, 2), (4, 9, 8, 5), (10, 17, 16, 11), (18, 13, 15, 19), (14, 12, 11, 15), (0, 10, 12, 1), (13, 4, 3, 14), (6, 17, 10, 0)])
_uv = me_cube.uv_layers.new(name='UVMap')
_uv.uv.foreach_set('vector', [0.4038, 0.7534, 0.5962, 0.7534, 0.5962, 0.9966, 0.4038, 0.9966, 0.4038, 0.5, 0.5962, 0.5, 0.5962, 0.7469, 0.4038, 0.7469, 0.6284, 0.5, 0.8716, 0.5, 0.8716, 0.7469, 0.6284, 0.7469, 0.4038, 0.0031, 0.5962, 0.0031, 0.5962, 0.25, 0.4038, 0.25, 0.375, 0.2534, 0.4038, 0.25, 0.5962, 0.25, 0.625, 0.2534, 0.625, 0.4966, 0.5962, 0.5, 0.4038, 0.5, 0.375, 0.4966, 0.1284, 0.7469, 0.1284, 0.75, 0.125, 0.7469, 0.5962, 0.9966, 0.625, 0.9966, 0.5962, 1.0, 0.3716, 0.7469, 0.375, 0.7469, 0.3716, 0.75, 0.6284, 0.7469, 0.6284, 0.75, 0.625, 0.7469, 0.1284, 0.5, 0.1284, 0.7469, 0.125, 0.7469, 0.125, 0.5, 0.4038, 0.9966, 0.5962, 0.9966, 0.5962, 1.0, 0.4038, 1.0, 0.8716, 0.7469, 0.8716, 0.5, 0.875, 0.5, 0.875, 0.7469, 0.3716, 0.7469, 0.3716, 0.5, 0.4038, 0.5, 0.4038, 0.7469, 0.6284, 0.5, 0.6284, 0.7469, 0.5962, 0.7469, 0.5962, 0.5, 0.5962, 0.7534, 0.4038, 0.7534, 0.4038, 0.7469, 0.5962, 0.7469, 0.1284, 0.7469, 0.3716, 0.7469, 0.3716, 0.75, 0.1284, 0.75, 0.6284, 0.7469, 0.8716, 0.7469, 0.8716, 0.75, 0.6284, 0.75, 0.1284, 0.5, 0.3716, 0.5, 0.3716, 0.7469, 0.1284, 0.7469])
me_cube.use_remesh_preserve_volume = False
me_cube.use_remesh_preserve_attributes = False
me_cube.use_mirror_vertex_groups = False
me_cube.update()

# ---- objects
ob_empty = bpy.data.objects.new('Empty', None)
ob_key = bpy.data.objects.new('Key', me_circle_002)
ob_hole = bpy.data.objects.new('Hole', me_circle_003)
ob_cut = bpy.data.objects.new('Cut', me_circle_004)
ob_edges = bpy.data.objects.new('Edges', me_plane)
ob_slight_indent = bpy.data.objects.new('slight_indent', me_circle_005)
ob_cylinder = bpy.data.objects.new('Cylinder', me_cylinder)
ob_plane_001 = bpy.data.objects.new('Plane.001', me_plane_002)
ob_plane = bpy.data.objects.new('Plane', me_plane_001)
ob_cube = bpy.data.objects.new('Cube', me_cube)

# ---- transforms, parenting, visibility, modifiers, constraints
ob_empty.location = (0.0, 0.0, 0.867)
ob_empty.empty_display_type = 'IMAGE'
ob_empty.empty_display_size = 5.0
ob_empty.lineart.crease_threshold = 0.0
ob_key.location = (0.0, -9.313e-10, 0.0)
ob_key.rotation_euler = (0.0, -0.0, -0.7854)
ob_key.scale = (1.0, 1.0, 1.715)
ob_key.lineart.crease_threshold = 0.0
_m = ob_key.modifiers.new('Boolean', 'BOOLEAN')
_m.object = ob_hole
_m.solver = 'FAST'
_m = ob_key.modifiers.new('Boolean.001', 'BOOLEAN')
_m.object = ob_cut
_m.solver = 'FAST'
_m = ob_key.modifiers.new('Boolean.002', 'BOOLEAN')
_m.object = ob_edges
_m.solver = 'FAST'
_m = ob_key.modifiers.new('Boolean.003', 'BOOLEAN')
_m.object = ob_slight_indent
_m.solver = 'FAST'
_m = ob_key.modifiers.new('Triangulate', 'TRIANGULATE')
_m = ob_key.modifiers.new('Auto Smooth', 'NODES')
_m.node_group = ng_auto_smooth
_gi = [s.identifier for s in ng_auto_smooth.interface.items_tree if s.item_type == 'SOCKET' and s.in_out == 'INPUT']
_m[_gi[1]] = 0.5236  # Angle
ob_hole.location = (-2.384e-07, -8.941e-08, 2.98e-08)
ob_hole.rotation_euler = (0.0, -0.0, -0.7854)
ob_hole.scale = (1.0, 1.0, 2.334)
ob_hole.hide_render = True
ob_hole.lineart.crease_threshold = 0.0
_m = ob_hole.modifiers.new('Auto Smooth', 'NODES')
_m.node_group = ng_auto_smooth
_gi = [s.identifier for s in ng_auto_smooth.interface.items_tree if s.item_type == 'SOCKET' and s.in_out == 'INPUT']
_m[_gi[1]] = 0.5236  # Angle
ob_cut.location = (0.0, -8.941e-08, 0.0)
ob_cut.rotation_euler = (0.0, -0.0, -3.927)
ob_cut.scale = (1.366, 1.366, 2.401)
ob_cut.hide_render = True
ob_cut.lineart.crease_threshold = 0.0
_m = ob_cut.modifiers.new('Auto Smooth', 'NODES')
_m.node_group = ng_auto_smooth
_gi = [s.identifier for s in ng_auto_smooth.interface.items_tree if s.item_type == 'SOCKET' and s.in_out == 'INPUT']
_m[_gi[1]] = 0.5236  # Angle
ob_edges.location = (2.384e-07, 1.788e-07, 0.0)
ob_edges.rotation_euler = (0.0, -0.0, -0.7854)
ob_edges.scale = (1.0, 1.0, 2.334)
ob_edges.hide_render = True
ob_edges.lineart.crease_threshold = 0.0
_m = ob_edges.modifiers.new('Array', 'ARRAY')
_m.count = 3
_m.constant_offset_displace = (0.0, 0.0, 0.0)
_m.relative_offset_displace = (1.0, 1.0, 0.0)
_m = ob_edges.modifiers.new('Bevel', 'BEVEL')
_m.width = 0.04
_m.width_pct = 0.04
_m.angle_limit = 0.3491
ob_slight_indent.location = (-1.192e-07, 2.98e-08, 1.49e-08)
ob_slight_indent.rotation_euler = (0.0, -0.0, -0.7854)
ob_slight_indent.scale = (1.0, 1.0, 2.334)
ob_slight_indent.hide_render = True
ob_slight_indent.lineart.crease_threshold = 0.0
_m = ob_slight_indent.modifiers.new('Auto Smooth', 'NODES')
_m.node_group = ng_auto_smooth
_gi = [s.identifier for s in ng_auto_smooth.interface.items_tree if s.item_type == 'SOCKET' and s.in_out == 'INPUT']
_m[_gi[1]] = 0.5236  # Angle
ob_cylinder.location = (2.384e-07, -1.421e-14, 0.0)
ob_cylinder.rotation_euler = (0.0, -0.0, -1.571)
ob_cylinder.scale = (1.881, 1.881, 1.881)
ob_cylinder.lineart.crease_threshold = 0.0
ob_plane_001.location = (2.384e-07, 7.105e-15, 0.0)
ob_plane_001.rotation_euler = (0.0, -0.0, -1.571)
ob_plane_001.scale = (0.6314, 0.6314, 0.6314)
ob_plane_001.lineart.crease_threshold = 0.0
_m = ob_plane_001.modifiers.new('Auto Smooth', 'NODES')
_m.node_group = ng_auto_smooth
_gi = [s.identifier for s in ng_auto_smooth.interface.items_tree if s.item_type == 'SOCKET' and s.in_out == 'INPUT']
_m[_gi[1]] = 0.7854  # Angle
ob_plane.location = (2.384e-07, 7.105e-15, 0.0)
ob_plane.rotation_euler = (0.0, -0.0, -1.571)
ob_plane.lineart.crease_threshold = 0.0
_m = ob_plane.modifiers.new('Boolean.001', 'BOOLEAN')
_m.object = ob_cylinder
_m.operation = 'UNION'
_m.solver = 'FAST'
_m = ob_plane.modifiers.new('Boolean.002', 'BOOLEAN')
_m.object = ob_cube
_m.operation = 'UNION'
_m.double_threshold = 0.000943
_m.solver = 'FAST'
_m = ob_plane.modifiers.new('Triangulate', 'TRIANGULATE')
_m = ob_plane.modifiers.new('Auto Smooth', 'NODES')
_m.node_group = ng_auto_smooth
_gi = [s.identifier for s in ng_auto_smooth.interface.items_tree if s.item_type == 'SOCKET' and s.in_out == 'INPUT']
_m[_gi[1]] = 0.7679  # Angle
ob_cube.location = (0.0, 0.0, 0.0)
ob_cube.lineart.crease_threshold = 0.0

# ---- collection membership
scene.collection.objects.link(ob_empty)
col_collection.objects.link(ob_key)
col_collection.objects.link(ob_hole)
col_collection.objects.link(ob_cut)
col_collection.objects.link(ob_edges)
col_collection.objects.link(ob_slight_indent)
col_skeletonkey.objects.link(ob_cylinder)
col_skeletonkey.objects.link(ob_plane_001)
col_skeletonkey.objects.link(ob_plane)
col_skeletonkey.objects.link(ob_cube)

# ---- scene / render settings (as saved in the file)
scene.frame_start = 1; scene.frame_end = 250; scene.frame_set(1)
scene.render.engine = 'BLENDER_EEVEE_NEXT'
scene.cycles.use_denoising = False
scene.cycles.samples = 128
scene.cycles.sampling_pattern = 'TABULATED_SOBOL'
scene.cycles.use_adaptive_sampling = False
scene.cycles.use_light_tree = False
scene.view_settings.view_transform = 'Filmic'
bpy.context.view_layer.update()

# ---- added for rendering (the .blend has no active camera and no usable light): camera, sun
cam_auto = bpy.data.cameras.new('AutoCamera')
cam_auto.lens = 50.0
cam_auto.sensor_width = 36.0
cam_auto.clip_end = 1000.0
ob_auto_camera = bpy.data.objects.new('AutoCamera', cam_auto)
scene.collection.objects.link(ob_auto_camera)
ob_auto_camera.location = (7.51827, -8.97181, 5.97826)
ob_auto_camera.rotation_euler = (1.09748, -7.21219e-08, 0.694738)
scene.camera = ob_auto_camera
light_auto_sun = bpy.data.lights.new('AutoSun', 'SUN')
light_auto_sun.energy = 3.0
light_auto_sun.angle = 0.0523599
ob_auto_sun = bpy.data.objects.new('AutoSun', light_auto_sun)
scene.collection.objects.link(ob_auto_sun)
ob_auto_sun.rotation_euler = (0.872665, 0.174533, 0.523599)
bpy.context.view_layer.update()
